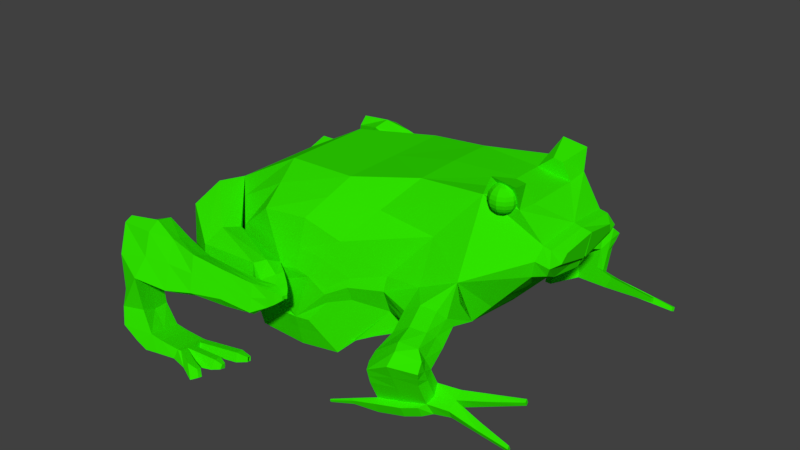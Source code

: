 # Source: zabakfinito.blend  (saved by Blender 2.77.0; exported with 4.5.12 LTS)
import bpy
from mathutils import Matrix  # noqa: F401  (used for matrix-valued properties, if any)

bpy.ops.wm.read_factory_settings(use_empty=True)
scene = bpy.context.scene
scene.name = 'Scene'

# ---- collections
col_collection_1 = bpy.data.collections.new('Collection 1'); scene.collection.children.link(col_collection_1)

# ---- materials (node trees are filled in below, after node groups)
mat_material = bpy.data.materials.new('Material')
mat_material.alpha_threshold = 0.0
mat_material.use_transparent_shadow = False
mat_material.diffuse_color = (0.03057, 0.8, 0.0, 1.0)
mat_material.roughness = 0.5

# ---- material node trees

# ---- world
world_world = bpy.data.worlds.new('World'); scene.world = world_world
world_world.color = (0.05088, 0.05088, 0.05088)
world_world.use_sun_shadow = False
world_world.sun_shadow_jitter_overblur = 0.0
world_world.cycles.sampling_method = 'MANUAL'

# ---- meshes
me_cube_003 = bpy.data.meshes.new('Cube.003')
me_cube_003.from_pydata([(1.384, -1.011, -0.7485), (1.384, -0.6608, 1.444), (2.356, -1.207, -0.7641), (2.579, -0.8633, 1.595), (0.3878, -0.5545, -0.6286), (0.3878, -0.6718, 0.8908), (3.543, -0.649, 1.778), (3.298, -1.268, -0.2811), (4.526, -0.747, 1.898), (4.526, -0.8782, 0.245), (0.3878, -0.7494, -0.2015), (4.526, -1.197, 0.9263), (1.462, -1.298, 0.9627), (2.155, -1.416, -0.7823), (2.184, -1.305, 1.056), (0.8529, -1.227, -0.237), (2.77, -1.394, -0.6836), (2.788, -1.313, 0.9232), (3.433, -1.241, 0.4134), (3.449, -1.19, 0.6126), (4.553, -0.8618, 0.2753), (5.214, -0.692, 1.033), (4.997, -0.6919, 1.821), (5.297, -0.6185, 1.439), (4.997, -0.3906, 1.792), (4.526, -0.3891, 1.857), (4.738, -0.3896, 2.029), (4.635, -0.7592, 2.163), (4.975, -0.7599, 2.116), (4.873, -0.3901, 2.01), (4.789, -0.674, 1.977), (1.398, -1.389, -0.7888), (0.9025, -1.175, 0.487), (0.9244, -1.115, -0.6213), (3.45, -1.136, 0.08492), (2.168, -1.405, 0.6637), (1.721, -1.401, 0.5583), (1.682, -1.457, -0.5213), (2.15, -1.474, -0.509), (1.344, -1.357, -0.1491), (1.375, -1.325, 0.3231), (1.388, -1.287, -0.401), (2.531, -1.46, -0.4542), (2.542, -1.41, 0.6486), (2.941, -1.365, 0.3405), (2.952, -1.3, 0.1372), (2.951, -1.334, 0.4639), (2.158, -1.478, 0.3835), (1.887, -1.476, 0.3262), (1.863, -1.51, -0.3389), (2.147, -1.52, -0.3216), (1.659, -1.449, -0.1038), (1.678, -1.43, 0.1811), (1.686, -1.407, -0.2648), (2.377, -1.512, -0.2907), (2.384, -1.481, 0.3444), (2.626, -1.454, 0.1627), (2.632, -1.415, 0.02983), (2.632, -1.435, 0.2557), (-0.2566, -0.4815, -0.0592), (-0.2566, -0.4039, 0.4346), (-0.2907, -0.4044, -0.4756), (0.1916, -1.509, -0.3688), (0.1916, -1.431, 0.6802), (-0.1535, -1.166, -0.1569), (-0.1535, -1.088, 0.24), (0.9922, -1.388, -0.2095), (0.9922, -1.334, 0.5533), (0.8549, -1.919, -0.2883), (0.8549, -1.865, 0.4598), (1.962, -1.605, -0.09896), (1.962, -1.567, 0.4548), (1.865, -1.98, -0.1319), (1.865, -1.942, 0.5628), (2.167, -1.725, 0.02531), (2.167, -1.7, 0.4333), (2.049, -2.0, 0.4064), (2.314, -1.819, 0.1478), (2.314, -1.803, 0.3801), (2.273, -1.958, 0.1768), (2.273, -1.942, 0.3901), (2.092, -2.259, 0.06134), (2.081, -2.178, 0.4477), (2.272, -2.128, 0.1433), (2.272, -2.112, 0.4041), (1.254, -2.241, 0.03971), (1.238, -2.128, 0.5305), (1.308, -2.537, 0.1754), (1.292, -2.422, 0.6813), (0.4179, -2.302, 0.05162), (0.501, -2.102, 0.8284), (0.5052, -2.785, 0.209), (0.5814, -2.533, 0.8119), (0.06195, -2.419, -0.09304), (0.05604, -2.291, 0.6969), (0.1957, -2.725, -0.08992), (0.06501, -2.511, 0.7787), (0.6382, -2.291, -0.6678), (0.7273, -2.785, -0.5563), (0.08072, -2.392, -0.6749), (0.2662, -2.868, -0.5568), (0.5293, -2.353, -0.8801), (0.6611, -2.853, -0.7948), (0.207, -2.398, -0.8014), (0.5077, -2.867, -0.7066), (1.075, -2.226, -0.7558), (1.164, -2.72, -0.6443), (1.087, -2.253, -0.8853), (1.126, -2.768, -0.777), (2.076, -2.176, -0.003771), (2.065, -2.089, 0.4259), (2.272, -2.035, 0.396), (2.272, -2.051, 0.1375), (1.281, -2.396, 0.06229), (1.265, -2.275, 0.6056), (0.463, -2.555, 0.06869), (0.5452, -2.347, 0.9009), (0.1017, -2.643, -0.08844), (0.06735, -2.402, 0.8354), (0.6828, -2.538, -0.612), (0.1252, -2.639, -0.6191), (0.573, -2.595, -0.8302), (0.2506, -2.641, -0.7515), (1.119, -2.473, -0.7), (1.13, -2.496, -0.8354), (0.2897, -1.129, -0.3156), (-0.06468, -0.8398, -0.1203), (0.2897, -1.052, 0.9235), (-0.06468, -0.7623, 0.4111), (0.9236, -1.654, -0.2495), (0.9236, -1.6, 0.6208), (1.913, -1.755, 0.5458), (2.137, -1.843, 0.01952), (2.137, -1.819, 0.439), (2.293, -1.879, 0.1496), (2.293, -1.882, 0.3843), (1.657, -2.166, -0.00509), (1.644, -2.066, 0.4576), (1.686, -2.301, 0.5559), (1.699, -2.39, 0.1718), (1.679, -2.289, 0.0109), (1.665, -2.184, 0.5041), (0.9265, -2.431, 0.7899), (0.9619, -2.662, 0.1366), (0.8908, -2.271, -0.01509), (0.8698, -2.118, 0.6609), (0.9052, -2.311, 0.7484), (0.9272, -2.474, 0.006823), (0.3878, -0.7106, 0.3595), (0.8777, -1.201, 0.1176), (1.36, -1.341, 0.08171), (1.668, -1.44, 0.03786), (-0.2566, -0.4427, 0.1877), (0.1916, -1.47, 0.1362), (-0.1535, -1.127, 0.03784), (0.9922, -1.361, 0.1708), (0.8549, -1.892, 0.07791), (1.962, -1.586, 0.1773), (1.865, -1.961, 0.2227), (2.167, -1.713, 0.23), (2.054, -2.043, 0.1978), (2.314, -1.811, 0.2643), (2.45, -1.983, 0.2983), (2.086, -2.218, 0.2573), (2.272, -2.12, 0.2745), (1.246, -2.184, 0.2894), (1.3, -2.478, 0.4336), (0.5147, -2.203, 0.3662), (0.5942, -2.644, 0.4971), (0.04391, -2.29, 0.457), (0.167, -2.707, 0.4171), (0.08755, -2.538, 0.4012), (2.46, -1.948, 0.3208), (2.46, -1.95, 0.2936), (-0.03059, -0.6833, 0.2767), (1.693, -2.345, 0.367), (1.65, -2.115, 0.2301), (0.8804, -2.195, 0.3191), (0.9458, -2.554, 0.479), (0.5337, -2.728, -0.2842), (0.4557, -2.286, -0.4045), (0.05803, -2.409, -0.4141), (0.1732, -2.778, -0.3427), (0.08954, -2.593, -0.3991), (0.496, -2.518, -0.3823), (2.394, -1.876, 0.2779), (2.394, -1.87, 0.354), (2.367, -1.962, 0.3605), (2.38, -1.92, 0.2037), (2.367, -1.972, 0.2221), (2.38, -1.922, 0.357), (2.367, -2.079, 0.2857), (2.367, -2.073, 0.3693), (2.367, -2.022, 0.3644), (2.367, -2.033, 0.1977), (2.367, -2.084, 0.2017), (2.394, -1.881, 0.2017), (2.45, -1.981, 0.3227), (2.455, -1.966, 0.2673), (2.45, -1.985, 0.274), (2.455, -1.967, 0.3216), (2.45, -2.023, 0.2964), (2.45, -2.021, 0.3256), (2.45, -2.003, 0.3241), (2.45, -2.006, 0.2657), (2.45, -2.025, 0.2672), (2.45, -2.004, 0.2949), (2.46, -1.952, 0.2665), (2.455, -1.967, 0.2945), (0.7604, -2.312, -0.8822), (0.8461, -2.819, -0.7854), (0.8979, -2.761, -0.5998), (0.8088, -2.267, -0.7113), (0.8533, -2.514, -0.6555), (0.8041, -2.554, -0.8323), (1.141, -2.591, -0.6733), (1.128, -2.658, -0.8006), (1.109, -2.378, -0.8597), (1.097, -2.347, -0.7285), (1.198, -2.584, -0.6752), (1.221, -2.713, -0.6462), (1.401, -2.726, -0.788), (1.399, -2.836, -0.7643), (1.144, -2.246, -0.8872), (1.132, -2.219, -0.7577), (1.154, -2.34, -0.7304), (1.176, -2.466, -0.7019), (1.166, -2.371, -0.8616), (1.188, -2.489, -0.8373), (1.448, -2.692, -0.699), (1.471, -2.82, -0.6699), (1.651, -2.833, -0.8118), (1.649, -2.943, -0.7881), (1.645, -2.415, -0.7111), (1.656, -2.438, -0.8464), (1.666, -2.533, -0.6844), (1.654, -2.599, -0.8117), (1.734, -2.133, -0.8562), (1.722, -2.106, -0.7268), (1.757, -2.258, -0.8306), (1.744, -2.227, -0.6994), (-0.4597, -0.3403, 0.09864), (-0.4597, -0.3232, 0.2075), (-0.4891, -0.01217, -0.4719), (-0.4748, -0.3234, -0.1937), (-0.4891, -0.01217, 0.3258), (-0.4891, -0.01217, -0.168), (-0.4597, -0.3574, -0.01018), (-0.4891, -0.01217, 0.07886), (4.452, -1.477, 0.642), (4.545, -1.283, 0.3765), (3.889, -1.44, 0.2791), (3.979, -1.503, 0.4791), (4.625, -2.029, 0.4754), (4.69, -1.879, 0.1503), (4.048, -2.006, -0.01191), (4.036, -2.09, 0.2361), (4.77, -2.219, 0.2883), (4.719, -2.142, 0.0787), (4.114, -2.281, -0.06948), (4.122, -2.346, 0.1439), (4.08, -2.154, -0.01668), (4.051, -2.218, 0.1689), (4.736, -1.997, 0.08078), (4.736, -2.11, 0.3918), (3.034, -1.331, -0.422), (3.987, -0.9684, 1.255), (0.6561, -0.8348, -0.5285), (1.423, -0.9795, 1.204), (0.6451, -0.9235, 0.748), (0.6203, -0.9883, -0.2539), (3.988, -1.007, 0.165), (3.979, -1.219, 0.6698), (1.391, -1.2, -0.6729), (2.255, -1.311, -0.678), (2.381, -1.084, 1.326), (3.165, -0.981, 1.351), (0.6327, -0.9559, 0.1944), (4.217, -1.361, 0.3278), (4.212, -1.49, 0.6352), (4.378, -1.914, 0.007008), (4.369, -2.076, 0.4892), (4.441, -2.187, -0.05787), (4.42, -2.345, 0.3104), (4.422, -2.203, 0.4443), (4.374, -1.948, 0.08485), (4.442, -2.202, -0.02075), (4.383, -1.865, -0.1089), (4.71, -1.778, -0.08174), (4.455, -2.087, -0.2923), (4.732, -2.008, -0.2436), (4.093, -2.038, -0.2883), (4.127, -2.165, -0.3411), (4.748, -1.881, -0.1908), (4.057, -1.931, -0.1874), (4.444, -1.756, -0.3293), (4.671, -1.701, -0.2956), (4.462, -2.023, -0.4424), (4.789, -1.944, -0.3936), (4.1, -1.974, -0.4383), (4.134, -2.101, -0.4911), (4.755, -1.817, -0.3408), (4.066, -1.846, -0.3855), (5.008, -1.817, -0.1689), (5.004, -1.94, -0.256), (4.985, -1.69, -0.1029), (4.977, -1.77, -0.3106), (5.011, -1.897, -0.3634), (4.943, -1.642, -0.2578), (4.48, -2.17, -0.3268), (4.675, -2.092, -0.2781), (4.152, -2.249, -0.3756), (4.487, -2.106, -0.4769), (4.682, -2.028, -0.4281), (4.159, -2.185, -0.5256), (5.817, -1.908, -0.3518), (5.829, -1.952, -0.3702), (5.82, -1.886, -0.4041), (5.831, -1.93, -0.4225), (5.719, -1.44, -0.03009), (5.731, -1.485, -0.04878), (5.722, -1.418, -0.0832), (5.734, -1.463, -0.1019), (4.109, -1.452, -0.3334), (4.215, -1.427, -0.3177), (4.111, -1.431, -0.3817), (4.217, -1.406, -0.366), (3.872, -2.271, -0.457), (3.87, -2.297, -0.3961), (3.883, -2.305, -0.471), (3.88, -2.331, -0.4101), (1.894, -2.129, -0.8105), (1.889, -2.117, -0.75), (1.905, -2.187, -0.7985), (1.899, -2.173, -0.7373), (3.597, -2.42, -0.4861), (3.598, -2.407, -0.5171), (3.591, -2.403, -0.479), (3.593, -2.39, -0.51), (1.763, -2.45, -0.7411), (1.768, -2.461, -0.8064), (1.773, -2.507, -0.7282), (1.767, -2.539, -0.7896), (1.616, -2.735, -0.7214), (1.628, -2.8, -0.7067), (1.719, -2.807, -0.7787), (1.718, -2.863, -0.7667), (4.057, -1.797, 0.3576), (4.531, -1.77, 0.5206), (4.623, -1.576, 0.2551), (3.968, -1.733, 0.1576), (4.296, -1.654, 0.2063), (4.29, -1.783, 0.5137), (5.394, -1.871, -0.2562), (5.398, -1.828, -0.3573), (5.421, -1.914, -0.3929), (5.417, -1.935, -0.3344), (5.356, -1.616, -0.2062), (5.313, -1.677, -0.124), (5.332, -1.53, -0.1705), (5.279, -1.59, -0.07379), (3.441, -1.188, 0.2492), (2.946, -1.333, 0.2389), (2.629, -1.435, 0.09559), (4.515, -1.366, 0.5146), (3.934, -1.472, 0.3791), (4.658, -1.954, 0.3129), (4.042, -2.048, 0.1121), (4.745, -2.181, 0.1835), (4.118, -2.313, 0.0372), (4.736, -2.053, 0.2363), (4.065, -2.186, 0.07609), (4.43, -2.266, 0.1263), (4.013, -1.765, 0.2576), (4.563, -1.621, 0.4092), (4.524, -1.128, 0.6117), (5.252, -0.009959, 1.149), (5.261, -0.7213, 1.261), (4.915, -0.6784, 0.6904), (4.968, -0.434, 0.6869), (5.144, -0.4149, 0.8798), (4.722, -0.7563, 0.4692), (5.348, -0.4182, 0.9627), (5.402, -0.003305, 0.9376), (5.464, -0.7246, 1.236), (5.418, -0.6953, 1.116), (5.456, -0.01326, 1.123), (5.428, -0.003305, 1.474), (5.407, -0.6218, 1.414), (5.492, -0.01538, 1.099), (5.557, -0.005421, 1.45), (5.531, -0.4722, 1.363), (5.506, -0.5441, 1.238), (1.384, 1.011, -0.7485), (1.384, 0.6608, 1.444), (2.356, 1.207, -0.7641), (2.579, 0.8633, 1.595), (1.384, -8.845e-08, 1.444), (1.384, -8.845e-08, -0.7549), (2.579, -8.845e-08, 1.595), (2.579, -8.845e-08, -0.75), (0.3878, 0.5545, -0.6286), (0.3878, 0.6718, 0.8908), (0.3878, -8.845e-08, -0.6286), (0.3878, -8.845e-08, 0.8908), (3.543, -8.845e-08, 1.788), (3.543, 0.649, 1.778), (3.298, 1.268, -0.2811), (3.543, -8.845e-08, -0.3492), (4.526, -8.845e-08, 1.857), (4.526, 0.747, 1.898), (2.579, -8.845e-08, 0.1805), (1.384, -8.845e-08, 0.1051), (0.3878, 0.7494, -0.2015), (0.3878, -8.845e-08, -0.1717), (3.543, -8.845e-08, 0.6114), (4.526, 1.197, 0.9263), (4.526, -8.845e-08, 0.823), (1.462, 1.298, 0.9627), (1.398, 1.389, -0.7888), (0.8529, 1.227, -0.237), (0.9025, 1.175, 0.487), (2.77, 1.394, -0.6836), (2.788, 1.313, 0.9232), (4.526, 0.8782, 0.245), (4.526, -8.845e-08, 0.1453), (4.553, 0.8618, 0.2753), (5.214, 0.692, 1.033), (5.198, -8.845e-08, 0.8548), (4.997, 0.6919, 1.821), (4.997, -8.845e-08, 1.792), (5.297, 0.6185, 1.439), (5.317, -8.845e-08, 1.499), (4.997, 0.3906, 1.792), (4.526, 0.3891, 1.857), (4.738, 0.3896, 2.029), (4.635, 0.7592, 2.163), (4.975, 0.7599, 2.116), (4.873, 0.3901, 2.01), (4.789, 0.674, 1.977), (2.184, 1.305, 1.056), (2.155, 1.416, -0.7823), (0.9244, 1.115, -0.6213), (3.433, 1.241, 0.4134), (3.45, 1.136, 0.08492), (3.449, 1.19, 0.6126), (2.168, 1.405, 0.6637), (1.721, 1.401, 0.5583), (1.682, 1.457, -0.5213), (2.15, 1.474, -0.509), (1.344, 1.357, -0.1491), (1.375, 1.325, 0.3231), (1.388, 1.287, -0.401), (2.531, 1.46, -0.4542), (2.542, 1.41, 0.6486), (2.941, 1.365, 0.3405), (2.952, 1.3, 0.1372), (2.951, 1.334, 0.4639), (2.158, 1.478, 0.3835), (1.887, 1.476, 0.3262), (1.863, 1.51, -0.3389), (2.147, 1.52, -0.3216), (1.659, 1.449, -0.1038), (1.678, 1.43, 0.1811), (1.686, 1.407, -0.2648), (2.377, 1.512, -0.2907), (2.384, 1.481, 0.3444), (2.626, 1.454, 0.1627), (2.632, 1.415, 0.02983), (2.632, 1.435, 0.2557), (-0.2566, 0.4815, -0.0592), (-0.2566, 0.4039, 0.4346), (-0.2907, -8.845e-08, -0.4756), (-0.2907, 0.4044, -0.4756), (-0.2907, -8.845e-08, 0.3221), (-0.2907, -8.845e-08, -0.1717), (0.1916, 1.509, -0.3688), (0.1916, 1.431, 0.6802), (-0.1535, 1.166, -0.1569), (-0.1535, 1.088, 0.24), (0.9922, 1.388, -0.2095), (0.9922, 1.334, 0.5533), (0.8549, 1.919, -0.2883), (0.8549, 1.865, 0.4598), (1.962, 1.605, -0.09896), (1.962, 1.567, 0.4548), (1.865, 1.98, -0.1319), (1.865, 1.942, 0.5628), (2.167, 1.725, 0.02531), (2.167, 1.7, 0.4333), (2.314, 1.819, 0.1478), (2.314, 1.803, 0.3801), (2.135, 2.082, 0.0558), (2.134, 2.043, 0.2661), (2.156, 2.254, 0.04085), (2.155, 2.209, 0.2983), (2.145, 2.134, 0.2819), (2.146, 2.178, 0.0267), (0.2897, 1.129, -0.3156), (-0.06468, 0.8398, -0.1203), (0.2897, 1.052, 0.9235), (-0.06468, 0.7623, 0.4111), (0.9236, 1.654, -0.2495), (0.9236, 1.6, 0.6208), (1.913, 1.793, -0.1197), (1.913, 1.755, 0.5458), (2.137, 1.843, 0.01952), (2.137, 1.819, 0.439), (2.293, 1.879, 0.1496), (2.293, 1.882, 0.3843), (0.3878, 0.7106, 0.3595), (1.384, -8.845e-08, 0.7747), (0.3878, -8.845e-08, 0.3595), (0.8777, 1.201, 0.1176), (1.36, 1.341, 0.08171), (1.668, 1.44, 0.03786), (-0.2566, 0.4427, 0.1877), (-0.2907, -8.845e-08, 0.07518), (0.1916, 1.47, 0.1362), (-0.1535, 1.127, 0.03784), (0.9922, 1.361, 0.1708), (0.8549, 1.892, 0.07791), (1.962, 1.586, 0.1773), (1.865, 1.961, 0.2227), (2.167, 1.713, 0.23), (1.969, 2.088, 0.1164), (2.314, 1.811, 0.2643), (2.45, 1.983, 0.2983), (2.155, 2.231, 0.1704), (2.46, 1.948, 0.3208), (2.46, 1.95, 0.2936), (-0.03059, 0.6833, 0.2767), (2.394, 1.876, 0.2779), (2.394, 1.87, 0.354), (2.367, 1.962, 0.3605), (2.38, 1.92, 0.2037), (2.367, 1.972, 0.2221), (2.38, 1.922, 0.357), (2.367, 2.079, 0.2857), (2.367, 2.073, 0.3693), (2.367, 2.022, 0.3644), (2.367, 2.033, 0.1977), (2.367, 2.084, 0.2017), (2.394, 1.881, 0.2017), (2.45, 1.981, 0.3227), (2.455, 1.966, 0.2673), (2.45, 1.985, 0.274), (2.455, 1.967, 0.3216), (2.45, 2.023, 0.2964), (2.45, 2.021, 0.3256), (2.45, 2.003, 0.3241), (2.45, 2.006, 0.2657), (2.45, 2.025, 0.2672), (2.45, 2.004, 0.2949), (2.46, 1.952, 0.2665), (2.455, 1.967, 0.2945), (-0.4597, 0.3403, 0.09864), (-0.4597, 0.3232, 0.2075), (-0.4891, 0.01217, -0.4719), (-0.4748, 0.3234, -0.1937), (-0.4891, 0.01217, 0.3258), (-0.4891, 0.01217, -0.168), (-0.4597, 0.3574, -0.01018), (-0.4891, 0.01217, 0.07886), (4.452, 1.477, 0.642), (4.545, 1.283, 0.3765), (3.889, 1.44, 0.2791), (3.979, 1.503, 0.4791), (4.625, 2.029, 0.4754), (4.69, 1.879, 0.1503), (4.048, 2.006, -0.01191), (4.036, 2.09, 0.2361), (4.77, 2.219, 0.2883), (4.719, 2.142, 0.0787), (4.114, 2.281, -0.06948), (4.122, 2.346, 0.1439), (4.08, 2.154, -0.01668), (4.051, 2.218, 0.1689), (4.736, 1.997, 0.08078), (4.736, 2.11, 0.3918), (3.034, 1.331, -0.422), (3.987, 0.9684, 1.255), (0.6561, 0.8348, -0.5285), (1.423, 0.9795, 1.204), (0.6451, 0.9235, 0.748), (0.6203, 0.9883, -0.2539), (3.988, 1.007, 0.165), (3.979, 1.219, 0.6698), (1.391, 1.2, -0.6729), (2.255, 1.311, -0.678), (2.381, 1.084, 1.326), (3.165, 0.981, 1.351), (0.6327, 0.9559, 0.1944), (4.217, 1.361, 0.3278), (4.212, 1.49, 0.6352), (4.378, 1.914, 0.007008), (4.369, 2.076, 0.4892), (4.441, 2.187, -0.05787), (4.42, 2.345, 0.3104), (4.422, 2.203, 0.4443), (4.374, 1.948, 0.08485), (4.442, 2.202, -0.02075), (4.383, 1.865, -0.1089), (4.71, 1.778, -0.08174), (4.455, 2.087, -0.2923), (4.732, 2.008, -0.2436), (4.093, 2.038, -0.2883), (4.127, 2.165, -0.3411), (4.748, 1.881, -0.1908), (4.057, 1.931, -0.1874), (4.444, 1.756, -0.3293), (4.671, 1.701, -0.2956), (4.462, 2.023, -0.4424), (4.789, 1.944, -0.3936), (4.1, 1.974, -0.4383), (4.134, 2.101, -0.4911), (4.755, 1.817, -0.3408), (4.066, 1.846, -0.3855), (5.008, 1.817, -0.1689), (5.004, 1.94, -0.256), (4.985, 1.69, -0.1029), (4.977, 1.77, -0.3106), (5.011, 1.897, -0.3634), (4.943, 1.642, -0.2578), (4.48, 2.17, -0.3268), (4.675, 2.092, -0.2781), (4.152, 2.249, -0.3756), (4.487, 2.106, -0.4769), (4.682, 2.028, -0.4281), (4.159, 2.185, -0.5256), (5.817, 1.908, -0.3518), (5.829, 1.952, -0.3702), (5.82, 1.886, -0.4041), (5.831, 1.93, -0.4225), (5.719, 1.44, -0.03009), (5.731, 1.485, -0.04878), (5.722, 1.418, -0.0832), (5.734, 1.463, -0.1019), (4.109, 1.452, -0.3334), (4.215, 1.427, -0.3177), (4.111, 1.431, -0.3817), (4.217, 1.406, -0.366), (3.872, 2.271, -0.457), (3.87, 2.297, -0.3961), (3.883, 2.305, -0.471), (3.88, 2.331, -0.4101), (3.597, 2.42, -0.4861), (3.598, 2.407, -0.5171), (3.591, 2.403, -0.479), (3.593, 2.39, -0.51), (4.057, 1.797, 0.3576), (4.531, 1.77, 0.5206), (4.623, 1.576, 0.2551), (3.968, 1.733, 0.1576), (4.296, 1.654, 0.2063), (4.29, 1.783, 0.5137), (5.394, 1.871, -0.2562), (5.398, 1.828, -0.3573), (5.421, 1.914, -0.3929), (5.417, 1.935, -0.3344), (5.356, 1.616, -0.2062), (5.313, 1.677, -0.124), (5.332, 1.53, -0.1705), (5.279, 1.59, -0.07379), (3.441, 1.188, 0.2492), (2.946, 1.333, 0.2389), (2.629, 1.435, 0.09559), (4.515, 1.366, 0.5146), (3.934, 1.472, 0.3791), (4.658, 1.954, 0.3129), (4.042, 2.048, 0.1121), (4.745, 2.181, 0.1835), (4.118, 2.313, 0.0372), (4.736, 2.053, 0.2363), (4.065, 2.186, 0.07609), (4.43, 2.266, 0.1263), (4.013, 1.765, 0.2576), (4.563, 1.621, 0.4092), (4.524, 1.128, 0.6117), (5.252, 0.009959, 1.149), (5.261, 0.7213, 1.261), (4.896, -8.845e-08, 0.5356), (4.915, 0.6784, 0.6904), (4.968, 0.434, 0.6869), (5.144, 0.4149, 0.8798), (4.711, -8.845e-08, 0.3408), (4.722, 0.7563, 0.4692), (5.348, 0.4182, 0.9627), (5.402, 0.003305, 0.9376), (5.464, 0.7246, 1.236), (5.418, 0.6953, 1.116), (5.456, 0.01326, 1.123), (5.428, 0.003305, 1.474), (5.407, 0.6218, 1.414), (5.492, 0.01538, 1.099), (5.557, 0.005421, 1.45), (5.531, 0.4722, 1.363), (5.506, 0.5441, 1.238), (4.732, -0.7095, 2.102), (4.684, -0.7095, 2.08), (4.615, -0.7095, 2.0), (4.6, -0.7095, 1.949), (4.684, -0.7095, 1.764), (4.732, -0.7095, 1.742), (4.741, -0.681, 2.102), (4.7, -0.6548, 2.08), (4.666, -0.633, 2.045), (4.642, -0.6174, 2.0), (4.629, -0.6093, 1.949), (4.629, -0.6093, 1.895), (4.642, -0.6174, 1.844), (4.666, -0.633, 1.799), (4.7, -0.6548, 1.764), (4.741, -0.681, 1.742), (4.785, -0.7095, 1.735), (4.763, -0.6615, 2.102), (4.743, -0.6174, 2.08), (4.726, -0.5807, 2.045), (4.714, -0.5545, 2.0), (4.708, -0.5408, 1.949), (4.708, -0.5408, 1.895), (4.714, -0.5545, 1.844), (4.726, -0.5807, 1.799), (4.743, -0.6174, 1.764), (4.763, -0.6615, 1.742), (4.793, -0.6573, 2.102), (4.8, -0.6093, 2.08), (4.805, -0.5694, 2.045), (4.809, -0.5408, 2.0), (4.812, -0.5259, 1.949), (4.812, -0.5259, 1.895), (4.809, -0.5408, 1.844), (4.805, -0.5694, 1.799), (4.8, -0.6093, 1.764), (4.793, -0.6573, 1.742), (4.785, -0.7095, 2.109), (4.82, -0.6696, 2.102), (4.852, -0.633, 2.08), (4.878, -0.6025, 2.045), (4.897, -0.5807, 2.0), (4.907, -0.5694, 1.949), (4.907, -0.5694, 1.895), (4.897, -0.5807, 1.844), (4.878, -0.6025, 1.799), (4.852, -0.633, 1.764), (4.82, -0.6696, 1.742), (4.836, -0.6947, 2.102), (4.882, -0.681, 2.08), (4.921, -0.6696, 2.045), (4.949, -0.6615, 2.0), (4.963, -0.6573, 1.949), (4.963, -0.6573, 1.895), (4.949, -0.6615, 1.844), (4.921, -0.6696, 1.799), (4.882, -0.681, 1.764), (4.836, -0.6947, 1.742), (4.836, -0.7244, 2.102), (4.882, -0.7381, 2.08), (4.921, -0.7494, 2.045), (4.949, -0.7575, 2.0), (4.963, -0.7618, 1.949), (4.963, -0.7618, 1.895), (4.949, -0.7575, 1.844), (4.921, -0.7494, 1.799), (4.882, -0.7381, 1.764), (4.836, -0.7244, 1.742), (4.82, -0.7494, 2.102), (4.852, -0.7861, 2.08), (4.878, -0.8166, 2.045), (4.897, -0.8383, 2.0), (4.907, -0.8497, 1.949), (4.907, -0.8497, 1.895), (4.897, -0.8383, 1.844), (4.878, -0.8166, 1.799), (4.852, -0.7861, 1.764), (4.82, -0.7494, 1.742), (4.793, -0.7618, 2.102), (4.8, -0.8098, 2.08), (4.805, -0.8497, 2.045), (4.809, -0.8782, 2.0), (4.812, -0.8931, 1.949), (4.812, -0.8931, 1.895), (4.809, -0.8782, 1.844), (4.805, -0.8497, 1.799), (4.8, -0.8098, 1.764), (4.793, -0.7618, 1.742), (4.763, -0.7575, 2.102), (4.743, -0.8017, 2.08), (4.726, -0.8383, 2.045), (4.714, -0.8646, 2.0), (4.708, -0.8782, 1.949), (4.708, -0.8782, 1.895), (4.714, -0.8646, 1.844), (4.726, -0.8383, 1.799), (4.743, -0.8017, 1.764), (4.763, -0.7575, 1.742), (4.741, -0.7381, 2.102), (4.7, -0.7643, 2.08), (4.666, -0.7861, 2.045), (4.642, -0.8017, 2.0), (4.629, -0.8098, 1.949), (4.629, -0.8098, 1.895), (4.642, -0.8017, 1.844), (4.666, -0.7861, 1.799), (4.7, -0.7643, 1.764), (4.741, -0.7381, 1.742), (4.644, -0.7095, 2.045), (4.6, -0.7095, 1.895), (4.615, -0.7095, 1.844), (4.644, -0.7095, 1.799), (4.732, 0.7091, 2.102), (4.684, 0.7091, 2.08), (4.615, 0.7091, 2.0), (4.6, 0.7091, 1.949), (4.684, 0.7091, 1.764), (4.732, 0.7091, 1.742), (4.741, 0.7376, 2.102), (4.7, 0.7638, 2.08), (4.666, 0.7856, 2.045), (4.642, 0.8012, 2.0), (4.629, 0.8093, 1.949), (4.629, 0.8093, 1.895), (4.642, 0.8012, 1.844), (4.666, 0.7856, 1.799), (4.7, 0.7638, 1.764), (4.741, 0.7376, 1.742), (4.785, 0.7091, 1.735), (4.763, 0.7571, 2.102), (4.743, 0.8012, 2.08), (4.726, 0.8379, 2.045), (4.714, 0.8641, 2.0), (4.708, 0.8778, 1.949), (4.708, 0.8778, 1.895), (4.714, 0.8641, 1.844), (4.726, 0.8379, 1.799), (4.743, 0.8012, 1.764), (4.763, 0.7571, 1.742), (4.793, 0.7613, 2.102), (4.8, 0.8093, 2.08), (4.805, 0.8492, 2.045), (4.809, 0.8778, 2.0), (4.812, 0.8926, 1.949), (4.812, 0.8926, 1.895), (4.809, 0.8778, 1.844), (4.805, 0.8492, 1.799), (4.8, 0.8093, 1.764), (4.793, 0.7613, 1.742), (4.785, 0.7091, 2.109), (4.82, 0.749, 2.102), (4.852, 0.7856, 2.08), (4.878, 0.8161, 2.045), (4.897, 0.8379, 2.0), (4.907, 0.8492, 1.949), (4.907, 0.8492, 1.895), (4.897, 0.8379, 1.844), (4.878, 0.8161, 1.799), (4.852, 0.7856, 1.764), (4.82, 0.749, 1.742), (4.836, 0.7239, 2.102), (4.882, 0.7376, 2.08), (4.921, 0.749, 2.045), (4.949, 0.7571, 2.0), (4.963, 0.7613, 1.949), (4.963, 0.7613, 1.895), (4.949, 0.7571, 1.844), (4.921, 0.749, 1.799), (4.882, 0.7376, 1.764), (4.836, 0.7239, 1.742), (4.836, 0.6942, 2.102), (4.882, 0.6805, 2.08), (4.921, 0.6692, 2.045), (4.949, 0.661, 2.0), (4.963, 0.6568, 1.949), (4.963, 0.6568, 1.895), (4.949, 0.661, 1.844), (4.921, 0.6692, 1.799), (4.882, 0.6805, 1.764), (4.836, 0.6942, 1.742), (4.82, 0.6692, 2.102), (4.852, 0.6325, 2.08), (4.878, 0.602, 2.045), (4.897, 0.5802, 2.0), (4.907, 0.5689, 1.949), (4.907, 0.5689, 1.895), (4.897, 0.5802, 1.844), (4.878, 0.602, 1.799), (4.852, 0.6325, 1.764), (4.82, 0.6692, 1.742), (4.793, 0.6568, 2.102), (4.8, 0.6088, 2.08), (4.805, 0.5689, 2.045), (4.809, 0.5403, 2.0), (4.812, 0.5255, 1.949), (4.812, 0.5255, 1.895), (4.809, 0.5403, 1.844), (4.805, 0.5689, 1.799), (4.8, 0.6088, 1.764), (4.793, 0.6568, 1.742), (4.763, 0.661, 2.102), (4.743, 0.6169, 2.08), (4.726, 0.5802, 2.045), (4.714, 0.554, 2.0), (4.708, 0.5403, 1.949), (4.708, 0.5403, 1.895), (4.714, 0.554, 1.844), (4.726, 0.5802, 1.799), (4.743, 0.6169, 1.764), (4.763, 0.661, 1.742), (4.741, 0.6805, 2.102), (4.7, 0.6543, 2.08), (4.666, 0.6325, 2.045), (4.642, 0.6169, 2.0), (4.629, 0.6088, 1.949), (4.629, 0.6088, 1.895), (4.642, 0.6169, 1.844), (4.666, 0.6325, 1.799), (4.7, 0.6543, 1.764), (4.741, 0.6805, 1.742), (4.644, 0.7091, 2.045), (4.6, 0.7091, 1.895), (4.615, 0.7091, 1.844), (4.644, 0.7091, 1.799), (2.06, -2.086, -0.01615), (1.913, -1.793, -0.1197), (1.992, 2.234, 0.361), (1.968, 2.053, 0.3265), (1.969, 2.124, -0.09899), (1.992, 2.267, 0.1692), (1.992, 2.301, -0.02815), (1.98, 2.144, 0.3425), (1.649, 2.504, -0.8203), (1.542, 2.526, -0.7757), (1.526, 2.405, -0.7978), (1.641, 2.446, -0.831), (1.64, 2.533, -0.8827), (1.524, 2.586, -0.905), (1.534, 2.424, -0.9341), (1.645, 2.455, -0.8968), (1.62, 2.101, -0.804), (1.024, 2.181, -0.8287), (1.032, 2.204, -0.9593), (1.628, 2.124, -0.9345), (1.635, 2.224, -0.7813), (1.039, 2.304, -0.806), (1.048, 2.331, -0.9385), (1.644, 2.25, -0.9137), (1.071, 2.552, -0.7603), (1.056, 2.432, -0.7824), (1.264, 2.7, -0.8814), (1.064, 2.451, -0.9187), (1.315, 2.672, -0.7921), (1.331, 2.802, -0.768), (1.088, 2.683, -0.7361), (1.501, 2.93, -0.8934), (1.257, 2.811, -0.8616), (1.508, 2.82, -0.9132), (1.006, 2.455, -0.9161), (1.03, 2.687, -0.7335), (0.9661, 2.185, -0.8261), (0.9818, 2.308, -0.8034), (0.9982, 2.436, -0.7798), (1.014, 2.556, -0.7576), (0.9884, 2.728, -0.8672), (0.9747, 2.208, -0.9567), (0.9908, 2.335, -0.9358), (0.9956, 2.617, -0.887), (0.6458, 2.249, -0.9501), (0.6772, 2.496, -0.9095), (0.7057, 2.764, -0.8726), (0.7633, 2.715, -0.686), (0.7312, 2.465, -0.7322), (0.6991, 2.214, -0.7785), (0.4443, 2.525, -0.9048), (0.5603, 2.481, -0.6867), (0.4129, 2.278, -0.9454), (0.4063, 2.674, -0.3632), (0.3784, 2.459, -0.4532), (0.3501, 2.225, -0.4665), (-0.05362, 2.327, -0.4737), (0.0428, 2.703, -0.4172), (-0.03174, 2.512, -0.4657), (0.3503, 2.511, -0.003301), (-0.0175, 2.574, -0.1572), (0.07192, 2.661, -0.1632), (-0.03402, 2.301, -0.734), (0.5282, 2.23, -0.7329), (0.3823, 2.747, 0.1281), (1.562, 2.141, 0.153), (1.155, 2.19, 0.2168), (0.8387, 2.55, 0.3984), (0.4831, 2.621, 0.4195), (1.594, 2.377, 0.2811), (1.195, 2.492, 0.3497), (0.7901, 2.182, 0.2524), (0.4252, 2.173, 0.3055), (-0.01857, 2.486, 0.336), (0.05197, 2.659, 0.3445), (-0.04804, 2.238, 0.4012), (0.8307, 2.437, 0.7138), (0.7914, 2.247, -0.08437), (1.562, 2.183, -0.08384), (1.593, 2.34, 0.4715), (-0.04532, 2.348, -0.1533), (0.3185, 2.256, -0.01072), (1.196, 2.541, 0.08944), (1.156, 2.238, -0.03479), (0.8438, 2.646, 0.05222), (0.8172, 2.452, -0.07023), (0.7889, 2.117, 0.5969), (0.8152, 2.316, 0.6768), (1.176, 2.395, -0.01813), (1.174, 2.293, 0.5293), (0.424, 2.088, 0.771), (1.194, 2.443, 0.5993), (1.561, 2.099, 0.3822), (1.577, 2.22, 0.4242), (1.595, 2.415, 0.08434), (1.578, 2.307, -0.07254), (1.154, 2.142, 0.4598), (0.4562, 2.337, 0.8341), (-0.02486, 2.365, 0.7749), (-0.001915, 2.552, -0.6877), (0.1212, 2.556, -0.8222), (0.08978, 2.309, -0.8628), (-0.03388, 2.471, 0.7145), (0.481, 2.522, 0.738), (0.5924, 2.732, -0.6404), (0.519, 2.788, -0.88), (0.1276, 2.79, -0.636), (0.3665, 2.796, -0.7897), (-0.03231, 2.248, 0.6407), (1.98, 2.216, -0.09006), (1.48, 2.723, -0.8189), (1.488, 2.789, -0.8067), (1.578, 2.798, -0.8804), (1.574, 2.854, -0.8703), (1.698, 2.142, -0.8905), (1.694, 2.132, -0.8306), (1.705, 2.2, -0.881), (1.701, 2.188, -0.8202)], [(285, 286), (600, 601)], [(265, 271, 34, 16), (272, 266, 19, 18), (3, 399, 397, 1), (0, 398, 400, 2), (398, 0, 4, 403), (1, 397, 404, 5), (270, 267, 33, 15), (399, 3, 6, 405), (2, 400, 408, 7), (417, 11, 375, 9, 425), (267, 273, 31, 33), (7, 408, 425, 9), (405, 6, 8, 25, 409), (268, 269, 32, 12), (409, 25, 8, 11, 417), (277, 270, 15, 149), (271, 9, 250, 278), (273, 274, 13, 31), (274, 265, 16, 13), (275, 268, 12, 14), (266, 276, 17, 19), (276, 275, 14, 17), (9, 425, 20), (20, 425, 685, 381), (23, 432, 430, 24, 22), (430, 409, 25, 24), (8, 11, 23, 22), (376, 432, 387, 386), (25, 8, 27, 26), (29, 26, 27, 28), (8, 30, 27), (24, 25, 26, 29), (22, 24, 29, 28), (27, 30, 28), (28, 30, 22), (22, 30, 8), (23, 11, 375, 9, 20, 381, 378, 21, 377), (33, 31, 37, 41), (43, 35, 47, 55), (15, 33, 41, 39), (14, 12, 36, 35), (361, 18, 44, 362), (12, 32, 40, 36), (18, 19, 46, 44), (31, 13, 38, 37), (16, 34, 45, 42), (13, 16, 42, 38), (149, 15, 39, 150), (19, 17, 43, 46), (17, 14, 35, 43), (47, 48, 52, 151, 51, 53, 49, 50, 54, 57, 363, 56, 58, 55), (41, 37, 49, 53), (39, 41, 53, 51), (35, 36, 48, 47), (362, 44, 56, 363), (36, 40, 52, 48), (44, 46, 58, 56), (37, 38, 50, 49), (42, 45, 57, 54), (38, 42, 54, 50), (150, 39, 51, 151), (46, 43, 55, 58), (472, 61, 244, 243), (475, 472, 243, 246), (403, 4, 61, 472), (4, 10, 59, 61), (5, 404, 474, 60), (126, 125, 62, 64), (153, 63, 65, 154), (127, 63, 69, 130), (174, 126, 64, 154), (127, 128, 65, 63), (155, 67, 71, 157), (125, 10, 66, 129), (153, 62, 68, 156), (148, 5, 67, 155), (131, 73, 76, 133), (130, 69, 73, 131), (156, 68, 72, 158), (129, 66, 70, 923), (158, 72, 922, 160), (923, 70, 74, 132), (157, 71, 75, 159), (112, 79, 189, 194), (159, 75, 78, 161), (133, 76, 80, 135), (176, 136, 85, 165), (132, 74, 77, 134), (163, 81, 83, 164), (111, 110, 82, 84), (109, 112, 83, 81), (134, 77, 196, 188), (178, 142, 92, 168), (141, 137, 86, 114), (140, 139, 87, 113), (175, 138, 88, 166), (184, 179, 98, 119), (147, 143, 91, 115), (177, 144, 89, 167), (146, 145, 90, 116), (171, 117, 95, 170), (167, 89, 93, 169), (116, 90, 94, 118), (168, 92, 96, 170), (98, 100, 104, 102), (181, 180, 97, 99), (179, 182, 100, 98), (183, 181, 99, 120), (121, 102, 104, 122), (214, 209, 107, 217, 124), (99, 97, 101, 103), (120, 99, 103, 122), (211, 210, 108, 106), (213, 211, 106, 215, 123), (209, 212, 105, 107), (212, 213, 123, 218, 105), (100, 120, 122, 104), (210, 214, 124, 216, 108), (101, 121, 122, 103), (182, 183, 120, 100), (92, 116, 118, 96), (169, 93, 117, 171), (142, 146, 116, 92), (144, 147, 115, 89), (180, 184, 119, 97), (136, 140, 113, 85), (138, 141, 114, 88), (84, 164, 191, 192), (922, 79, 112, 109), (80, 76, 110, 111), (922, 132, 134, 79), (75, 133, 135, 78), (79, 134, 188, 189), (68, 129, 923, 72), (67, 130, 131, 71), (71, 131, 133, 75), (62, 125, 129, 68), (5, 60, 128, 127), (152, 59, 126, 174), (5, 127, 130, 67), (59, 10, 125, 126), (82, 110, 141, 138), (922, 109, 140, 136), (163, 82, 138, 175), (109, 81, 139, 140), (110, 76, 137, 141), (160, 922, 136, 176), (85, 113, 147, 144), (88, 114, 146, 142), (114, 86, 145, 146), (165, 85, 144, 177), (113, 87, 143, 147), (166, 88, 142, 178), (87, 166, 178, 143), (86, 165, 177, 145), (76, 160, 176, 137), (81, 163, 175, 139), (60, 152, 174, 128), (111, 84, 192, 193), (83, 112, 194, 195), (94, 169, 171, 118), (91, 168, 170, 95), (90, 167, 169, 94), (118, 171, 170, 96), (145, 177, 167, 90), (139, 175, 166, 87), (143, 178, 168, 91), (80, 111, 193, 187), (82, 163, 164, 84), (137, 176, 165, 86), (74, 159, 161, 77), (78, 135, 190, 186), (70, 157, 159, 74), (73, 158, 160, 76), (69, 156, 158, 73), (10, 148, 155, 66), (63, 153, 156, 69), (66, 155, 157, 70), (128, 174, 154, 65), (62, 153, 154, 64), (517, 475, 246, 248), (40, 150, 151, 52), (32, 149, 150, 40), (269, 277, 149, 32), (89, 115, 184, 180), (95, 117, 183, 182), (117, 93, 181, 183), (91, 95, 182, 179), (93, 89, 180, 181), (115, 91, 179, 184), (188, 196, 207, 198), (190, 187, 197, 200), (196, 185, 173, 207), (195, 194, 204, 205), (189, 188, 198, 199), (187, 193, 203, 197), (191, 195, 205, 201), (194, 189, 199, 204), (164, 83, 195, 191), (135, 80, 187, 190), (77, 161, 185, 196), (161, 78, 186, 185), (208, 200, 197, 162), (206, 203, 202, 201), (162, 197, 203, 206), (173, 172, 200, 208), (207, 173, 208, 198), (199, 162, 206, 204), (204, 206, 201, 205), (198, 208, 162, 199), (185, 186, 172, 173), (193, 192, 202, 203), (192, 191, 201, 202), (186, 190, 200, 172), (218, 123, 226, 225), (102, 121, 214, 210), (97, 119, 213, 212), (101, 97, 212, 209), (119, 98, 211, 213), (98, 102, 210, 211), (121, 101, 209, 214), (123, 215, 219, 226), (222, 221, 231, 232), (108, 216, 221, 222), (217, 107, 223, 227), (226, 228, 227, 225), (221, 228, 234, 236), (225, 227, 239, 240), (105, 218, 225, 224), (106, 108, 222, 220), (216, 124, 228, 221), (124, 217, 227, 228), (107, 105, 224, 223), (215, 106, 220, 219), (231, 229, 343, 345), (220, 222, 232, 230), (219, 220, 230, 229), (221, 219, 229, 231), (236, 234, 340, 342), (228, 226, 233, 234), (219, 221, 236, 235), (226, 219, 235, 233), (238, 240, 334, 332), (227, 223, 237, 239), (224, 225, 240, 238), (223, 224, 238, 237), (247, 246, 243, 244), (241, 248, 246, 247), (242, 245, 248, 241), (474, 517, 248, 245), (61, 59, 247, 244), (60, 474, 245, 242), (152, 60, 242, 241), (59, 152, 241, 247), (352, 347, 256, 281), (9, 375, 364, 250), (272, 18, 252, 279), (361, 34, 251, 365), (371, 261, 259, 369), (374, 348, 253, 366), (373, 350, 255, 367), (351, 349, 254, 280), (372, 283, 260, 369), (284, 262, 260, 283), (370, 264, 257, 368), (366, 253, 264, 370), (281, 256, 262, 284), (367, 255, 261, 371), (253, 281, 284, 264), (264, 284, 283, 257), (368, 257, 283, 372), (350, 351, 280, 255), (11, 272, 279, 249), (348, 352, 281, 253), (5, 148, 277, 269), (6, 3, 275, 276), (8, 6, 276, 266), (3, 1, 268, 275), (2, 7, 265, 274), (0, 2, 274, 273), (34, 271, 278, 251), (148, 10, 270, 277), (1, 5, 269, 268), (4, 0, 273, 267), (10, 4, 267, 270), (11, 8, 266, 272), (7, 9, 271, 265), (282, 259, 292, 289), (258, 282, 289, 290), (292, 291, 299, 300), (291, 294, 302, 299), (254, 263, 293, 288), (255, 280, 287, 294), (261, 255, 294, 291), (263, 258, 290, 293), (280, 254, 288, 287), (259, 261, 291, 292), (300, 299, 302, 295, 297), (295, 296, 301, 298, 297), (287, 288, 296, 295), (298, 290, 310, 313), (296, 288, 305, 308), (290, 298, 307, 304), (292, 300, 327, 328), (295, 302, 325, 326), (358, 357, 322, 320), (354, 353, 315, 317), (288, 293, 303, 305), (293, 290, 304, 303), (301, 296, 308, 306), (298, 301, 306, 307), (309, 311, 314, 312), (310, 309, 312, 313), (289, 292, 311, 309), (290, 289, 309, 310), (300, 297, 312, 314), (297, 298, 313, 312), (315, 316, 318, 317), (356, 355, 318, 316), (355, 354, 317, 318), (353, 356, 316, 315), (319, 320, 322, 321), (357, 359, 321, 322), (360, 358, 320, 319), (359, 360, 319, 321), (323, 324, 326, 325), (302, 294, 323, 325), (294, 287, 324, 323), (287, 295, 326, 324), (327, 329, 336, 338), (314, 311, 330, 329), (300, 314, 329, 327), (311, 292, 328, 330), (329, 330, 335, 336), (237, 238, 332, 331), (240, 239, 333, 334), (239, 237, 331, 333), (330, 328, 337, 335), (337, 338, 336, 335), (328, 327, 338, 337), (341, 342, 340, 339), (234, 233, 339, 340), (235, 236, 342, 341), (233, 235, 341, 339), (344, 346, 345, 343), (232, 231, 345, 346), (230, 232, 346, 344), (229, 230, 344, 343), (249, 279, 352, 348), (251, 278, 351, 350), (278, 250, 349, 351), (365, 251, 350, 373), (364, 249, 348, 374), (279, 252, 347, 352), (303, 304, 356, 353), (307, 306, 354, 355), (304, 307, 355, 356), (306, 303, 353, 354), (308, 305, 360, 359), (305, 303, 358, 360), (306, 308, 359, 357), (303, 306, 357, 358), (250, 364, 374, 349), (252, 365, 373, 347), (258, 368, 372, 282), (256, 367, 371, 262), (254, 366, 370, 263), (263, 370, 368, 258), (282, 372, 369, 259), (347, 373, 367, 256), (349, 374, 366, 254), (262, 371, 369, 260), (18, 361, 365, 252), (45, 362, 363, 57), (34, 361, 362, 45), (364, 375, 11, 249), (428, 376, 386, 383), (378, 379, 380, 21), (380, 379, 681, 428), (381, 685, 681, 379, 378), (385, 382, 383, 386, 384), (387, 388, 391, 390), (21, 380, 382, 385), (377, 21, 385, 384), (23, 377, 384, 388), (380, 428, 383, 382), (432, 23, 388, 387), (392, 389, 390, 391), (384, 386, 389, 392), (386, 387, 390, 389), (388, 384, 392, 391), (580, 422, 444, 586), (587, 443, 445, 581), (396, 394, 397, 399), (393, 395, 400, 398), (398, 403, 401, 393), (414, 475, 472, 403), (394, 402, 404, 397), (585, 420, 442, 582), (412, 414, 403, 398), (415, 417, 409, 405), (411, 415, 405, 399), (399, 405, 406, 396), (395, 407, 408, 400), (417, 425, 424, 678, 416), (582, 442, 419, 588), (407, 424, 425, 408), (405, 409, 434, 410, 406), (583, 418, 421, 584), (409, 417, 416, 410, 434), (400, 408, 415, 411), (408, 425, 417, 415), (511, 512, 414, 412), (592, 513, 420, 585), (512, 517, 475, 414), (586, 593, 565, 424), (588, 419, 441, 589), (589, 441, 422, 580), (590, 440, 418, 583), (581, 445, 423, 591), (591, 423, 440, 590), (424, 426, 425), (426, 686, 685, 425), (431, 429, 433, 430, 432), (430, 433, 434, 409), (410, 429, 431, 416), (679, 691, 692, 432), (434, 435, 436, 410), (438, 437, 436, 435), (410, 436, 439), (433, 438, 435, 434), (429, 437, 438, 433), (436, 437, 439), (437, 429, 439), (429, 410, 439), (431, 680, 427, 682, 686, 426, 424, 678, 416), (399, 397, 511, 412, 398, 400, 411), (442, 452, 448, 419), (454, 466, 458, 446), (420, 450, 452, 442), (440, 446, 447, 418), (664, 665, 455, 443), (418, 447, 451, 421), (443, 455, 457, 445), (419, 448, 449, 441), (422, 453, 456, 444), (441, 449, 453, 422), (513, 514, 450, 420), (445, 457, 454, 423), (423, 454, 446, 440), (458, 466, 469, 467, 666, 468, 465, 461, 460, 464, 462, 515, 463, 459), (452, 464, 460, 448), (450, 462, 464, 452), (446, 458, 459, 447), (665, 666, 467, 455), (447, 459, 463, 451), (455, 467, 469, 457), (448, 460, 461, 449), (453, 465, 468, 456), (449, 461, 465, 453), (514, 515, 462, 450), (457, 469, 466, 454), (472, 558, 559, 473), (475, 561, 558, 472), (403, 472, 473, 401), (401, 473, 470, 413), (402, 471, 474, 404), (499, 478, 476, 498), (518, 519, 479, 477), (500, 503, 483, 477), (531, 519, 478, 499), (500, 477, 479, 501), (520, 522, 485, 481), (498, 502, 480, 413), (518, 521, 482, 476), (510, 520, 481, 402), (505, 507, 925, 487), (503, 505, 487, 483), (521, 523, 486, 482), (502, 504, 484, 480), (523, 525, 926, 486), (504, 506, 488, 484), (522, 524, 489, 485), (497, 541, 536, 492), (524, 526, 491, 489), (507, 509, 493, 925), (506, 508, 490, 488), (927, 528, 494, 928), (496, 495, 924, 929), (1031, 928, 494, 497), (508, 535, 543, 490), (495, 539, 538, 528), (926, 1031, 497, 492), (493, 496, 929, 925), (926, 492, 508, 506), (489, 491, 509, 507), (492, 536, 535, 508), (486, 926, 506, 504), (482, 486, 504, 502), (481, 485, 505, 503), (485, 489, 507, 505), (476, 482, 502, 498), (402, 500, 501, 471), (516, 531, 499, 470), (402, 481, 503, 500), (470, 499, 498, 413), (471, 501, 531, 516), (496, 540, 539, 495), (494, 542, 541, 497), (493, 534, 540, 496), (924, 495, 528, 927), (488, 490, 526, 524), (491, 533, 537, 509), (484, 488, 524, 522), (487, 925, 525, 523), (483, 487, 523, 521), (413, 480, 520, 510), (477, 483, 521, 518), (480, 484, 522, 520), (501, 479, 519, 531), (476, 478, 519, 518), (517, 563, 561, 475), (451, 463, 515, 514), (421, 451, 514, 513), (404, 474, 517, 512), (584, 421, 513, 592), (397, 404, 512, 511), (535, 545, 554, 543), (537, 547, 544, 534), (543, 554, 530, 532), (542, 552, 551, 541), (536, 546, 545, 535), (534, 544, 550, 540), (538, 548, 552, 542), (541, 551, 546, 536), (528, 538, 542, 494), (509, 537, 534, 493), (490, 543, 532, 526), (526, 532, 533, 491), (555, 527, 544, 547), (553, 548, 549, 550), (527, 553, 550, 544), (530, 555, 547, 529), (554, 545, 555, 530), (546, 551, 553, 527), (551, 552, 548, 553), (545, 546, 527, 555), (532, 530, 529, 533), (540, 550, 549, 539), (539, 549, 548, 538), (533, 529, 547, 537), (562, 559, 558, 561), (556, 562, 561, 563), (557, 556, 563, 560), (474, 560, 563, 517), (473, 559, 562, 470), (471, 557, 560, 474), (516, 556, 557, 471), (470, 562, 556, 516), (655, 596, 571, 650), (424, 565, 667, 678), (587, 594, 567, 443), (664, 668, 566, 444), (674, 672, 574, 576), (677, 669, 568, 651), (676, 670, 570, 653), (654, 595, 569, 652), (675, 672, 575, 598), (599, 598, 575, 577), (673, 671, 572, 579), (669, 673, 579, 568), (596, 599, 577, 571), (670, 674, 576, 570), (568, 579, 599, 596), (579, 572, 598, 599), (671, 675, 598, 572), (653, 570, 595, 654), (416, 564, 594, 587), (651, 568, 596, 655), (402, 584, 592, 510), (406, 591, 590, 396), (410, 581, 591, 406), (396, 590, 583, 394), (395, 589, 580, 407), (393, 588, 589, 395), (444, 566, 593, 586), (510, 592, 585, 413), (394, 583, 584, 402), (401, 582, 588, 393), (413, 585, 582, 401), (416, 587, 581, 410), (407, 580, 586, 424), (597, 604, 607, 574), (573, 605, 604, 597), (607, 615, 614, 606), (606, 614, 617, 609), (569, 603, 608, 578), (570, 609, 602, 595), (576, 606, 609, 570), (578, 608, 605, 573), (595, 602, 603, 569), (574, 607, 606, 576), (615, 612, 610, 617, 614), (610, 612, 613, 616, 611), (602, 610, 611, 603), (613, 628, 625, 605), (611, 623, 620, 603), (605, 619, 622, 613), (607, 643, 642, 615), (610, 641, 640, 617), (661, 635, 637, 660), (657, 632, 630, 656), (603, 620, 618, 608), (608, 618, 619, 605), (616, 621, 623, 611), (613, 622, 621, 616), (624, 627, 629, 626), (625, 628, 627, 624), (604, 624, 626, 607), (605, 625, 624, 604), (615, 629, 627, 612), (612, 627, 628, 613), (630, 632, 633, 631), (659, 631, 633, 658), (658, 633, 632, 657), (656, 630, 631, 659), (634, 636, 637, 635), (660, 637, 636, 662), (663, 634, 635, 661), (662, 636, 634, 663), (638, 640, 641, 639), (617, 640, 638, 609), (609, 638, 639, 602), (602, 639, 641, 610), (642, 649, 647, 644), (629, 644, 645, 626), (615, 642, 644, 629), (626, 645, 643, 607), (644, 647, 646, 645), (645, 646, 648, 643), (648, 646, 647, 649), (643, 648, 649, 642), (564, 651, 655, 594), (566, 653, 654, 593), (593, 654, 652, 565), (668, 676, 653, 566), (667, 677, 651, 564), (594, 655, 650, 567), (618, 656, 659, 619), (622, 658, 657, 621), (619, 659, 658, 622), (621, 657, 656, 618), (623, 662, 663, 620), (620, 663, 661, 618), (621, 660, 662, 623), (618, 661, 660, 621), (565, 652, 677, 667), (567, 650, 676, 668), (573, 597, 675, 671), (571, 577, 674, 670), (569, 578, 673, 669), (578, 573, 671, 673), (597, 574, 672, 675), (650, 571, 670, 676), (652, 569, 669, 677), (577, 575, 672, 674), (443, 567, 668, 664), (456, 468, 666, 665), (444, 456, 665, 664), (667, 564, 416, 678), (428, 688, 691, 679), (682, 427, 684, 683), (684, 428, 681, 683), (686, 682, 683, 681, 685), (690, 689, 691, 688, 687), (692, 695, 696, 693), (427, 690, 687, 684), (680, 689, 690, 427), (431, 693, 689, 680), (684, 687, 688, 428), (432, 692, 693, 431), (697, 696, 695, 694), (689, 697, 694, 691), (691, 694, 695, 692), (693, 696, 697, 689), (807, 701, 708, 709), (806, 699, 705, 706), (703, 702, 712, 713), (808, 807, 709, 710), (700, 806, 706, 707), (714, 703, 713), (698, 735, 704), (809, 808, 710, 711), (701, 700, 707, 708), (699, 698, 704, 705), (702, 809, 711, 712), (708, 707, 718, 719), (705, 704, 715, 716), (712, 711, 722, 723), (709, 708, 719, 720), (706, 705, 716, 717), (713, 712, 723, 724), (710, 709, 720, 721), (707, 706, 717, 718), (714, 713, 724), (704, 735, 715), (711, 710, 721, 722), (720, 719, 729, 730), (717, 716, 726, 727), (724, 723, 733, 734), (721, 720, 730, 731), (718, 717, 727, 728), (714, 724, 734), (715, 735, 725), (722, 721, 731, 732), (719, 718, 728, 729), (716, 715, 725, 726), (723, 722, 732, 733), (734, 733, 744, 745), (731, 730, 741, 742), (728, 727, 738, 739), (714, 734, 745), (725, 735, 736), (732, 731, 742, 743), (729, 728, 739, 740), (726, 725, 736, 737), (733, 732, 743, 744), (730, 729, 740, 741), (727, 726, 737, 738), (739, 738, 748, 749), (714, 745, 755), (736, 735, 746), (743, 742, 752, 753), (740, 739, 749, 750), (737, 736, 746, 747), (744, 743, 753, 754), (741, 740, 750, 751), (738, 737, 747, 748), (745, 744, 754, 755), (742, 741, 751, 752), (750, 749, 759, 760), (747, 746, 756, 757), (754, 753, 763, 764), (751, 750, 760, 761), (748, 747, 757, 758), (755, 754, 764, 765), (752, 751, 761, 762), (749, 748, 758, 759), (714, 755, 765), (746, 735, 756), (753, 752, 762, 763), (764, 763, 773, 774), (761, 760, 770, 771), (758, 757, 767, 768), (765, 764, 774, 775), (762, 761, 771, 772), (759, 758, 768, 769), (714, 765, 775), (756, 735, 766), (763, 762, 772, 773), (760, 759, 769, 770), (757, 756, 766, 767), (768, 767, 777, 778), (775, 774, 784, 785), (772, 771, 781, 782), (769, 768, 778, 779), (714, 775, 785), (766, 735, 776), (773, 772, 782, 783), (770, 769, 779, 780), (767, 766, 776, 777), (774, 773, 783, 784), (771, 770, 780, 781), (779, 778, 788, 789), (714, 785, 795), (776, 735, 786), (783, 782, 792, 793), (780, 779, 789, 790), (777, 776, 786, 787), (784, 783, 793, 794), (781, 780, 790, 791), (778, 777, 787, 788), (785, 784, 794, 795), (782, 781, 791, 792), (793, 792, 802, 803), (790, 789, 799, 800), (787, 786, 796, 797), (794, 793, 803, 804), (791, 790, 800, 801), (788, 787, 797, 798), (795, 794, 804, 805), (792, 791, 801, 802), (789, 788, 798, 799), (714, 795, 805), (786, 735, 796), (797, 796, 698, 699), (804, 803, 809, 702), (801, 800, 701, 807), (798, 797, 699, 806), (805, 804, 702, 703), (802, 801, 807, 808), (799, 798, 806, 700), (714, 805, 703), (796, 735, 698), (803, 802, 808, 809), (800, 799, 700, 701), (919, 813, 820, 821), (918, 811, 817, 818), (815, 814, 824, 825), (920, 919, 821, 822), (812, 918, 818, 819), (826, 815, 825), (810, 847, 816), (921, 920, 822, 823), (813, 812, 819, 820), (811, 810, 816, 817), (814, 921, 823, 824), (820, 819, 830, 831), (817, 816, 827, 828), (824, 823, 834, 835), (821, 820, 831, 832), (818, 817, 828, 829), (825, 824, 835, 836), (822, 821, 832, 833), (819, 818, 829, 830), (826, 825, 836), (816, 847, 827), (823, 822, 833, 834), (832, 831, 841, 842), (829, 828, 838, 839), (836, 835, 845, 846), (833, 832, 842, 843), (830, 829, 839, 840), (826, 836, 846), (827, 847, 837), (834, 833, 843, 844), (831, 830, 840, 841), (828, 827, 837, 838), (835, 834, 844, 845), (846, 845, 856, 857), (843, 842, 853, 854), (840, 839, 850, 851), (826, 846, 857), (837, 847, 848), (844, 843, 854, 855), (841, 840, 851, 852), (838, 837, 848, 849), (845, 844, 855, 856), (842, 841, 852, 853), (839, 838, 849, 850), (851, 850, 860, 861), (826, 857, 867), (848, 847, 858), (855, 854, 864, 865), (852, 851, 861, 862), (849, 848, 858, 859), (856, 855, 865, 866), (853, 852, 862, 863), (850, 849, 859, 860), (857, 856, 866, 867), (854, 853, 863, 864), (862, 861, 871, 872), (859, 858, 868, 869), (866, 865, 875, 876), (863, 862, 872, 873), (860, 859, 869, 870), (867, 866, 876, 877), (864, 863, 873, 874), (861, 860, 870, 871), (826, 867, 877), (858, 847, 868), (865, 864, 874, 875), (876, 875, 885, 886), (873, 872, 882, 883), (870, 869, 879, 880), (877, 876, 886, 887), (874, 873, 883, 884), (871, 870, 880, 881), (826, 877, 887), (868, 847, 878), (875, 874, 884, 885), (872, 871, 881, 882), (869, 868, 878, 879), (880, 879, 889, 890), (887, 886, 896, 897), (884, 883, 893, 894), (881, 880, 890, 891), (826, 887, 897), (878, 847, 888), (885, 884, 894, 895), (882, 881, 891, 892), (879, 878, 888, 889), (886, 885, 895, 896), (883, 882, 892, 893), (891, 890, 900, 901), (826, 897, 907), (888, 847, 898), (895, 894, 904, 905), (892, 891, 901, 902), (889, 888, 898, 899), (896, 895, 905, 906), (893, 892, 902, 903), (890, 889, 899, 900), (897, 896, 906, 907), (894, 893, 903, 904), (905, 904, 914, 915), (902, 901, 911, 912), (899, 898, 908, 909), (906, 905, 915, 916), (903, 902, 912, 913), (900, 899, 909, 910), (907, 906, 916, 917), (904, 903, 913, 914), (901, 900, 910, 911), (826, 907, 917), (898, 847, 908), (909, 908, 810, 811), (916, 915, 921, 814), (913, 912, 813, 919), (910, 909, 811, 918), (917, 916, 814, 815), (914, 913, 919, 920), (911, 910, 918, 812), (826, 917, 815), (908, 847, 810), (915, 914, 920, 921), (912, 911, 812, 813), (72, 923, 132, 922), (1033, 1032, 1034, 1035), (932, 933, 930, 931), (931, 930, 934, 935), (936, 937, 933, 932), (930, 933, 937, 934), (940, 941, 938, 939), (939, 938, 942, 943), (944, 945, 941, 940), (947, 932, 931, 946), (946, 931, 935, 948), (949, 936, 932, 947), (935, 934, 937, 936), (948, 955, 950, 946), (946, 950, 951, 952), (952, 951, 953, 954), (955, 1034, 1032, 950), (961, 946, 952, 957), (963, 940, 939, 958), (956, 949, 944, 964), (965, 948, 949, 956), (957, 952, 954, 962), (958, 939, 943, 959), (943, 942, 945, 944), (948, 935, 936, 949), (947, 943, 944, 949), (964, 944, 940, 963), (962, 954, 948, 965), (954, 953, 955, 948), (960, 947, 946, 961), (972, 967, 966, 974), (1026, 969, 968, 1027), (973, 970, 969, 1026), (974, 966, 971, 985), (985, 971, 970, 973), (1027, 968, 967, 972), (959, 943, 947, 960), (981, 976, 975, 986), (1002, 978, 977, 1003), (986, 975, 979, 983), (982, 980, 978, 1002), (983, 979, 980, 982), (1003, 977, 976, 981), (1014, 1018, 988, 987), (1006, 986, 990, 989), (1016, 1004, 992, 991), (1008, 1012, 994, 993), (1020, 1024, 996, 995), (1012, 1030, 997, 994), (986, 983, 996, 990), (1030, 1020, 995, 997), (928, 1016, 991, 927), (925, 1014, 987, 525), (1018, 1008, 993, 988), (1004, 1006, 989, 992), (992, 989, 998, 1013), (1010, 1007, 1006, 1004), (988, 993, 999, 1005), (1011, 1009, 1008, 1018), (1013, 998, 1009, 1011), (1005, 999, 1007, 1010), (525, 987, 1000, 926), (929, 1015, 1014, 925), (1031, 1017, 1016, 928), (927, 991, 1001, 924), (926, 1000, 1017, 1031), (924, 1001, 1015, 929), (1001, 1013, 1011, 1015), (1000, 1005, 1010, 1017), (977, 985, 973, 976), (999, 1003, 981, 1007), (998, 1025, 1019, 1009), (997, 995, 982, 1002), (1025, 1024, 1020, 1019), (979, 1028, 1021, 980), (974, 1023, 1022, 972), (968, 962, 965, 956, 967), (1028, 1029, 1022, 1021), (971, 958, 959, 960, 970), (966, 963, 958, 971), (970, 960, 961, 957, 969), (969, 957, 962, 968), (1021, 1022, 1023, 984), (984, 1023, 974, 985), (967, 956, 964, 963, 966), (972, 1022, 1029, 1027), (980, 1021, 984, 978), (975, 1026, 1028, 979), (978, 984, 985, 977), (1026, 1027, 1029, 1028), (990, 996, 1024, 1025), (1019, 1020, 1030, 1012), (994, 997, 1002, 1003), (995, 996, 983, 982), (1009, 1019, 1012, 1008), (993, 994, 1003, 999), (1007, 981, 986, 1006), (976, 973, 1026, 975), (991, 992, 1013, 1001), (1017, 1010, 1004, 1016), (1015, 1011, 1018, 1014), (989, 990, 1025, 998), (987, 988, 1005, 1000), (953, 1035, 1034, 955), (951, 1033, 1035, 953), (950, 1032, 1033, 951), (941, 945, 1038, 1036), (1036, 1038, 1039, 1037), (942, 938, 1037, 1039), (938, 941, 1036, 1037), (945, 942, 1039, 1038)])
me_cube_003.materials.append(mat_material)
me_cube_003.use_remesh_preserve_volume = False
me_cube_003.use_remesh_preserve_attributes = False
me_cube_003.use_mirror_vertex_groups = False
me_cube_003.update()
arm_armature = bpy.data.armatures.new('Armature')  # bones are not reproduced

# ---- objects
ob_armature = bpy.data.objects.new('Armature', arm_armature)
ob_zabka = bpy.data.objects.new('zabka', me_cube_003)

# ---- transforms, parenting, visibility, modifiers, constraints
ob_armature.location = (0.1087, -0.7217, 0.9138)
ob_armature.rotation_euler = (-3.142, 1.571, 0.0)
ob_armature.show_in_front = True
ob_armature.lineart.crease_threshold = 0.0
ob_zabka.parent = ob_armature
ob_zabka.matrix_parent_inverse = Matrix(((7.55e-08, -8.47e-22, -1.0, 0.9138), (-1.51e-07, -1.0, -1.14e-14, -0.7217), (-1.0, 1.51e-07, -7.55e-08, 0.1087), (0.0, 0.0, 0.0, 1.0)))
ob_zabka.location = (-0.1856, 0.2282, 0.6268)
ob_zabka.lineart.crease_threshold = 0.0
_vg = ob_zabka.vertex_groups.new(name='Bone')
for _i, _w in zip([0, 1, 2, 4, 5, 10, 12, 13, 15, 31, 32, 33, 35, 36, 37, 38, 39, 40, 41, 47, 48, 49, 50, 51, 52, 53, 54, 59, 60, 61, 62, 63, 64, 65, 66, 67, 68, 69, 70, 71, 125, 126, 127, 128, 129, 130, 131, 148, 149, 150, 151, 152, 153, 154, 155, 156, 174, 241, 242, 243, 244, 245, 246, 247, 248, 267, 268, 269, 270, 273, 274, 277, 404, 472, 474, 475, 512, 517, 560], [0.07026, 0.06564, 0.01029, 0.1382, 0.6366, 0.599, 0.06393, 0.0241, 0.1528, 0.07138, 0.1736, 0.1233, 0.002175, 0.04453, 0.05353, 0.01761, 0.08002, 0.08155, 0.07805, 0.007418, 0.02934, 0.03788, 0.01473, 0.05408, 0.05199, 0.05403, 0.002537, 0.2606, 0.2774, 0.0953, 0.8407, 0.8981, 0.8304, 0.895, 0.7461, 0.898, 0.1675, 0.1938, 0.02282, 0.01042, 0.8418, 0.6665, 0.8914, 0.7858, 0.3033, 0.7859, 0.003582, 0.4013, 0.1462, 0.07837, 0.05134, 0.2744, 0.9012, 0.8695, 0.9433, 0.08538, 0.706, 0.1435, 0.1511, 0.01865, 0.105, 0.06772, 0.05254, 0.1393, 0.06157, 0.1613, 0.07075, 0.3278, 0.2689, 0.07806, 0.01697, 0.2356, 0.102, 0.006774, 0.05191, 0.005944, 0.01226, 0.01403, 0.01751]): _vg.add([_i], _w, 'REPLACE')
_vg = ob_zabka.vertex_groups.new(name='Bone.001')
for _i, _w in zip([62, 63, 64, 66, 67, 68, 69, 72, 125, 129, 130, 153, 154, 156, 923], [0.1211, 0.06627, 0.02789, 0.1929, 0.04322, 0.7844, 0.7796, 0.04484, 0.05054, 0.6383, 0.1805, 0.07888, 0.002699, 0.8797, 0.003793]): _vg.add([_i], _w, 'REPLACE')
_vg = ob_zabka.vertex_groups.new(name='Bone.002')
for _i, _w in zip([66, 67, 68, 69, 70, 71, 72, 73, 74, 75, 76, 77, 78, 80, 81, 109, 110, 111, 129, 130, 131, 132, 133, 134, 135, 156, 157, 158, 159, 160, 161, 186, 922, 923], [0.03749, 0.005137, 0.02798, 0.001406, 0.9168, 0.9436, 0.8232, 0.8739, 0.824, 0.8324, 0.1247, 0.1351, 0.1703, 0.0843, 0.01673, 0.07389, 0.03905, 0.01339, 0.04531, 0.006477, 0.9213, 0.7088, 0.752, 0.08181, 0.112, 0.01227, 0.9636, 0.9233, 0.8903, 0.01985, 0.1013, 0.0182, 0.1535, 0.8875]): _vg.add([_i], _w, 'REPLACE')
_vg = ob_zabka.vertex_groups.new(name='Bone.003')
for _i, _w in zip([74, 75, 77, 78, 79, 80, 84, 111, 112, 132, 133, 134, 135, 159, 161, 162, 164, 172, 173, 185, 186, 187, 188, 189, 190, 191, 192, 193, 194, 195, 196, 197, 198, 199, 200, 201, 202, 203, 204, 205, 206, 207, 208], [0.1009, 0.0984, 0.7437, 0.6692, 0.1296, 0.2203, 0.05679, 0.1001, 0.04679, 0.1221, 0.0762, 0.6838, 0.5702, 0.0875, 0.8127, 0.4535, 0.008313, 0.477, 0.482, 0.5309, 0.5252, 0.4015, 0.5002, 0.4661, 0.4757, 0.1183, 0.1407, 0.2239, 0.2074, 0.1169, 0.5263, 0.447, 0.475, 0.46, 0.4625, 0.401, 0.3943, 0.4198, 0.4218, 0.3946, 0.4277, 0.4825, 0.4695]): _vg.add([_i], _w, 'REPLACE')
_vg = ob_zabka.vertex_groups.new(name='Bone.004')
for _i, _w in zip([72, 73, 74, 75, 76, 77, 78, 79, 80, 81, 82, 83, 84, 109, 110, 111, 112, 131, 132, 133, 134, 135, 136, 137, 138, 139, 140, 141, 158, 160, 161, 162, 163, 164, 172, 173, 176, 185, 186, 187, 188, 189, 190, 191, 192, 193, 194, 195, 196, 197, 198, 199, 200, 201, 202, 203, 204, 205, 206, 207, 208, 922, 923], [0.1035, 0.07782, 0.06197, 0.06122, 0.8251, 0.1195, 0.1586, 0.8539, 0.6913, 0.8716, 0.8971, 0.9517, 0.9121, 0.8427, 0.8922, 0.8595, 0.9283, 0.01974, 0.1529, 0.1625, 0.2338, 0.3154, 0.08388, 0.03083, 0.007409, 0.05695, 0.08259, 0.02447, 0.05887, 0.9483, 0.08568, 0.5424, 0.9428, 0.9584, 0.5156, 0.513, 0.01633, 0.4553, 0.4402, 0.5793, 0.4946, 0.5326, 0.5032, 0.8748, 0.8449, 0.7608, 0.7869, 0.8757, 0.4587, 0.5473, 0.5214, 0.5369, 0.5318, 0.5951, 0.6002, 0.5748, 0.5751, 0.602, 0.5685, 0.5131, 0.5261, 0.7879, 0.04464]): _vg.add([_i], _w, 'REPLACE')
_vg = ob_zabka.vertex_groups.new(name='Bone.005')
for _i, _w in zip([76, 81, 82, 85, 86, 87, 88, 109, 110, 113, 114, 136, 137, 138, 139, 140, 141, 142, 143, 144, 145, 146, 147, 163, 165, 166, 175, 176, 177, 178, 922], [0.02093, 0.08999, 0.07961, 0.8364, 0.8874, 0.8643, 0.5972, 0.07774, 0.05446, 0.8432, 0.8772, 0.8908, 0.9475, 0.9495, 0.9309, 0.8955, 0.9513, 0.06508, 0.1549, 0.1647, 0.0901, 0.08346, 0.1673, 0.04748, 0.9023, 0.953, 0.974, 0.96, 0.09847, 0.05172, 0.05176]): _vg.add([_i], _w, 'REPLACE')
_vg = ob_zabka.vertex_groups.new(name='Bone.006')
for _i, _w in zip([85, 86, 87, 88, 89, 90, 91, 92, 94, 96, 113, 114, 115, 116, 118, 142, 143, 144, 145, 146, 147, 165, 166, 167, 168, 169, 170, 171, 177, 178], [0.1292, 0.1072, 0.1112, 0.401, 0.09261, 0.9007, 0.1486, 0.917, 0.4538, 0.4689, 0.1228, 0.12, 0.02233, 0.9107, 0.5084, 0.9219, 0.7177, 0.6918, 0.892, 0.9043, 0.6836, 0.08849, 0.04048, 0.8635, 0.8688, 0.169, 0.1242, 0.08773, 0.8754, 0.9365]): _vg.add([_i], _w, 'REPLACE')
_vg = ob_zabka.vertex_groups.new(name='Bone.007')
for _i, _w in zip([89, 90, 91, 92, 93, 94, 95, 96, 98, 99, 100, 101, 103, 104, 115, 116, 117, 118, 120, 122, 143, 144, 147, 167, 168, 169, 170, 171, 177, 179, 180, 181, 182, 183, 184], [0.8735, 0.08353, 0.8346, 0.07184, 0.9651, 0.5438, 0.9489, 0.5289, 0.06511, 0.4755, 0.2591, 0.02142, 0.2621, 0.06546, 0.9402, 0.07607, 0.9694, 0.4895, 0.4794, 0.1684, 0.1243, 0.1377, 0.1441, 0.1254, 0.1233, 0.8274, 0.8719, 0.9089, 5.753e-05, 0.7947, 0.1828, 0.8051, 0.8712, 0.8683, 0.1055]): _vg.add([_i], _w, 'REPLACE')
_vg = ob_zabka.vertex_groups.new(name='Bone.008')
for _i, _w in zip([89, 93, 95, 97, 98, 99, 100, 101, 102, 103, 104, 105, 107, 119, 120, 121, 122, 179, 180, 181, 182, 183, 184, 209, 210, 211, 212, 213, 214, 217, 218, 223, 224, 225, 237, 238, 239, 240, 331, 332, 333, 334], [0.006124, 0.02595, 0.009231, 0.8034, 0.801, 0.51, 0.7267, 0.8086, 0.7458, 0.6886, 0.8615, 0.05794, 0.04255, 0.9408, 0.5138, 0.8597, 0.8045, 0.1886, 0.7833, 0.1953, 0.1294, 0.1308, 0.8855, 0.2364, 0.1554, 0.1566, 0.2457, 0.107, 0.06216, 0.01926, 0.02376, 0.009629, 0.01547, 0.00336, 0.006998, 0.00718, 0.00664, 0.006798, 0.00691, 0.006925, 0.006878, 0.006893]): _vg.add([_i], _w, 'REPLACE')
_vg = ob_zabka.vertex_groups.new(name='Bone.009')
for _i, _w in zip([97, 98, 101, 102, 103, 104, 105, 106, 107, 108, 119, 121, 122, 123, 124, 180, 209, 210, 211, 212, 213, 214, 215, 216, 217, 218, 219, 220, 221, 222, 223, 224, 225, 226, 227, 228, 229, 230, 231, 232, 233, 234, 235, 236, 237, 238, 239, 240, 331, 332, 333, 334, 339, 340, 341, 342, 343, 344, 345, 346], [0.176, 0.1333, 0.1554, 0.2311, 0.0484, 0.07297, 0.9405, 0.988, 0.9522, 0.9845, 0.05328, 0.1226, 0.004151, 0.9888, 0.993, 0.006123, 0.7546, 0.838, 0.8322, 0.7481, 0.8915, 0.9362, 0.9928, 0.9965, 0.9642, 0.9623, 0.999, 0.9942, 0.9983, 0.9966, 0.9693, 0.9664, 0.9726, 0.996, 0.9746, 0.997, 0.9976, 0.9964, 0.9976, 0.998, 0.9992, 0.9993, 0.9993, 0.9992, 0.9707, 0.9706, 0.9709, 0.9708, 0.9707, 0.9707, 0.9708, 0.9707, 0.9993, 0.9993, 0.9993, 0.9993, 0.9974, 0.9973, 0.9976, 0.9978]): _vg.add([_i], _w, 'REPLACE')
_vg = ob_zabka.vertex_groups.new(name='Bone.013')
for _i, _w in zip([0, 1, 2, 4, 5, 7, 10, 12, 13, 14, 15, 16, 17, 31, 32, 33, 34, 35, 36, 37, 38, 39, 40, 41, 42, 43, 44, 45, 46, 47, 48, 49, 50, 51, 52, 53, 54, 55, 56, 57, 58, 59, 60, 61, 63, 64, 65, 125, 126, 127, 128, 148, 149, 150, 151, 152, 154, 174, 241, 242, 243, 244, 245, 246, 247, 248, 265, 267, 268, 269, 270, 273, 274, 275, 277, 361, 362, 363, 393, 394, 395, 397, 398, 400, 401, 402, 403, 404, 407, 408, 411, 412, 413, 414, 418, 419, 420, 421, 422, 423, 440, 441, 442, 444, 446, 447, 448, 449, 450, 451, 452, 453, 454, 455, 456, 457, 458, 459, 460, 461, 462, 463, 464, 465, 466, 467, 468, 469, 470, 471, 472, 473, 474, 475, 478, 479, 498, 499, 500, 501, 510, 511, 512, 513, 514, 515, 516, 517, 519, 531, 556, 557, 558, 559, 560, 561, 562, 563, 580, 582, 583, 584, 585, 588, 589, 590, 592, 664, 665, 666], [0.4634, 0.09464, 0.1901, 0.7841, 0.2672, 0.07171, 0.3234, 0.1477, 0.2024, 0.06031, 0.5258, 0.1274, 0.0123, 0.3483, 0.4862, 0.4927, 0.02181, 0.07802, 0.1376, 0.2465, 0.1658, 0.296, 0.253, 0.3139, 0.1234, 0.05194, 0.03933, 0.05288, 0.02871, 0.09701, 0.1323, 0.1927, 0.1465, 0.2068, 0.1779, 0.2196, 0.1234, 0.07573, 0.07013, 0.07872, 0.06504, 0.72, 0.6852, 0.877, 0.0004537, 0.1209, 0.07865, 0.08355, 0.3001, 0.09099, 0.1933, 0.511, 0.5383, 0.2751, 0.187, 0.7043, 0.09666, 0.2747, 0.8334, 0.8223, 0.9334, 0.8715, 0.886, 0.9187, 0.8395, 0.9052, 0.09477, 0.6266, 0.1211, 0.4567, 0.5396, 0.4061, 0.1974, 0.0246, 0.5844, 0.00618, 0.04675, 0.07439, 0.4554, 0.08677, 0.1928, 0.092, 0.771, 0.1228, 0.7642, 0.1967, 0.9236, 0.687, 0.07393, 0.001774, 0.009154, 0.9164, 0.2745, 0.9817, 0.1353, 0.3395, 0.4866, 0.4299, 0.1317, 0.01318, 0.05793, 0.2077, 0.4737, 0.02431, 0.07644, 0.1298, 0.2439, 0.1782, 0.2794, 0.2315, 0.3036, 0.1308, 0.05272, 0.04388, 0.05589, 0.03216, 0.09636, 0.1287, 0.1934, 0.1615, 0.2018, 0.167, 0.2189, 0.1344, 0.07765, 0.07467, 0.08397, 0.06841, 0.6939, 0.6521, 0.9316, 0.8654, 0.8785, 0.9372, 0.1084, 0.05197, 0.0607, 0.2754, 0.06299, 0.111, 0.1826, 0.2148, 0.8705, 0.4643, 0.2537, 0.1799, 0.6708, 0.9253, 0.08009, 0.2066, 0.816, 0.8039, 0.9313, 0.8592, 0.8809, 0.914, 0.8232, 0.8995, 0.09774, 0.6025, 0.1098, 0.3863, 0.4968, 0.3967, 0.2011, 0.02187, 0.4297, 0.008543, 0.05105, 0.07905]): _vg.add([_i], _w, 'REPLACE')
_vg = ob_zabka.vertex_groups.new(name='Bone.014')
for _i, _w in zip([0, 1, 2, 3, 4, 5, 6, 7, 10, 12, 13, 14, 15, 16, 17, 18, 19, 31, 32, 33, 34, 35, 36, 37, 38, 39, 40, 41, 42, 43, 44, 45, 46, 47, 48, 49, 50, 51, 52, 53, 54, 55, 56, 57, 58, 148, 149, 150, 151, 251, 265, 266, 267, 268, 269, 270, 271, 273, 274, 275, 276, 277, 361, 362, 363, 393, 394, 395, 396, 397, 398, 399, 400, 401, 402, 404, 406, 407, 408, 411, 412, 413, 415, 418, 419, 420, 421, 422, 423, 440, 441, 442, 443, 444, 445, 446, 447, 448, 449, 450, 451, 452, 453, 454, 455, 456, 457, 458, 459, 460, 461, 462, 463, 464, 465, 466, 467, 468, 469, 510, 511, 512, 513, 514, 515, 566, 580, 581, 582, 583, 584, 585, 586, 588, 589, 590, 591, 592, 664, 665, 666], [0.3303, 0.7022, 0.469, 0.2704, 0.05237, 0.07156, 0.0203, 0.2458, 0.03896, 0.661, 0.4985, 0.5616, 0.2586, 0.4139, 0.2873, 0.1237, 0.1079, 0.4379, 0.2829, 0.3003, 0.1502, 0.604, 0.6525, 0.5334, 0.5523, 0.5211, 0.5642, 0.4903, 0.498, 0.4656, 0.302, 0.2978, 0.2935, 0.6041, 0.6318, 0.5726, 0.5772, 0.5956, 0.6227, 0.5724, 0.5351, 0.5676, 0.4848, 0.4714, 0.4718, 0.06079, 0.2597, 0.5473, 0.619, 0.01042, 0.3131, 0.0005386, 0.1606, 0.6808, 0.1757, 0.1468, 0.06887, 0.3768, 0.4789, 0.4487, 0.1362, 0.1426, 0.136, 0.2987, 0.4784, 0.3146, 0.695, 0.441, 0.2686, 0.7456, 0.1422, 0.1405, 0.622, 0.05303, 0.06651, 0.08486, 0.02335, 0.2297, 0.1234, 0.4659, 0.06784, 0.03798, 0.01023, 0.647, 0.4159, 0.2518, 0.2793, 0.3841, 0.2823, 0.5477, 0.4555, 0.2886, 0.1196, 0.1427, 0.1059, 0.584, 0.6326, 0.4984, 0.4867, 0.4985, 0.5474, 0.4648, 0.4551, 0.4497, 0.2882, 0.2812, 0.282, 0.5783, 0.6043, 0.53, 0.501, 0.5635, 0.6038, 0.5331, 0.4775, 0.5415, 0.4505, 0.4364, 0.444, 0.05349, 0.6728, 0.05629, 0.2549, 0.5275, 0.5914, 0.00498, 0.2925, 0.001486, 0.1566, 0.6699, 0.1734, 0.1446, 0.06371, 0.3582, 0.4446, 0.44, 0.1364, 0.1397, 0.1303, 0.2835, 0.4472]): _vg.add([_i], _w, 'REPLACE')
_vg = ob_zabka.vertex_groups.new(name='Bone.015')
for _i, _w in zip([0, 1, 2, 3, 6, 7, 9, 12, 13, 14, 15, 16, 17, 18, 19, 20, 31, 32, 33, 34, 35, 36, 37, 38, 39, 40, 41, 42, 43, 44, 45, 46, 47, 48, 49, 50, 51, 52, 53, 54, 55, 56, 57, 58, 149, 150, 151, 251, 252, 265, 266, 267, 268, 269, 271, 272, 273, 274, 275, 276, 361, 362, 363, 365, 393, 394, 395, 396, 397, 398, 399, 400, 405, 406, 407, 408, 411, 415, 417, 418, 419, 420, 421, 422, 423, 425, 440, 441, 442, 443, 444, 445, 446, 447, 448, 449, 450, 451, 452, 453, 454, 455, 456, 457, 458, 459, 460, 461, 462, 463, 464, 465, 466, 467, 468, 469, 511, 513, 514, 515, 566, 580, 581, 582, 583, 584, 585, 586, 587, 588, 589, 590, 591, 664, 665, 666, 668, 685], [0.09387, 0.1026, 0.2191, 0.5256, 0.2475, 0.3184, 0.005178, 0.1005, 0.1868, 0.2954, 0.03194, 0.3061, 0.4877, 0.4078, 0.4284, 0.00586, 0.09958, 0.03073, 0.05534, 0.368, 0.2271, 0.1242, 0.1174, 0.1749, 0.07273, 0.07472, 0.08225, 0.2459, 0.348, 0.4143, 0.4088, 0.4168, 0.1979, 0.1449, 0.1344, 0.1711, 0.1029, 0.108, 0.1091, 0.2171, 0.2408, 0.2878, 0.2886, 0.2997, 0.02481, 0.07139, 0.1033, 0.08236, 0.007235, 0.3431, 0.1288, 0.01025, 0.09951, 0.0008374, 0.159, 0.06248, 0.09649, 0.2083, 0.4018, 0.459, 0.3905, 0.4138, 0.2879, 0.05523, 0.09899, 0.1042, 0.2266, 0.5201, 0.09826, 0.04757, 0.7269, 0.2012, 0.225, 0.2471, 0.3169, 0.6807, 0.4987, 0.8665, 0.008981, 0.1045, 0.1068, 0.03984, 0.03673, 0.3129, 0.4777, 0.08299, 0.2969, 0.2008, 0.05957, 0.3953, 0.3587, 0.4146, 0.2316, 0.1302, 0.1291, 0.1977, 0.07994, 0.08016, 0.09034, 0.2592, 0.347, 0.4085, 0.4044, 0.4099, 0.2047, 0.1532, 0.1495, 0.1978, 0.1132, 0.1151, 0.121, 0.2375, 0.2466, 0.2959, 0.2969, 0.3044, 0.08477, 0.03179, 0.07783, 0.1128, 0.07622, 0.3438, 0.1267, 0.01498, 0.1023, 0.003331, 0.003308, 0.1523, 0.05767, 0.1026, 0.2186, 0.4, 0.4489, 0.3794, 0.4086, 0.2943, 0.04922, 0.05216]): _vg.add([_i], _w, 'REPLACE')
_vg = ob_zabka.vertex_groups.new(name='Bone.016')
for _i, _w in zip([3, 6, 8, 9, 11, 17, 18, 19, 20, 21, 22, 23, 24, 25, 26, 27, 28, 29, 30, 34, 43, 44, 45, 46, 266, 271, 272, 275, 276, 361, 362, 375, 376, 377, 378, 379, 380, 381, 382, 383, 384, 385, 386, 387, 388, 389, 390, 391, 392, 396, 399, 405, 406, 408, 409, 410, 415, 416, 417, 423, 424, 425, 426, 427, 428, 429, 430, 431, 432, 433, 434, 435, 436, 437, 438, 439, 443, 445, 454, 457, 581, 586, 587, 590, 591, 678, 679, 680, 681, 682, 683, 684, 685, 686, 687, 688, 689, 690, 691, 692, 693, 694, 695, 696, 697, 698, 699, 700, 701, 702, 703, 704, 705, 706, 707, 708, 709, 710, 711, 712, 713, 714, 715, 716, 717, 718, 719, 720, 721, 722, 723, 724, 725, 726, 727, 728, 729, 730, 731, 732, 733, 734, 735, 736, 737, 738, 739, 740, 741, 742, 743, 744, 745, 746, 747, 748, 749, 750, 751, 752, 753, 754, 755, 756, 757, 758, 759, 760, 761, 762, 763, 764, 765, 766, 767, 768, 769, 770, 771, 772, 773, 774, 775, 776, 777, 778, 779, 780, 781, 782, 783, 784, 785, 786, 787, 788, 789, 790, 791, 792, 793, 794, 795, 796, 797, 798, 799, 800, 801, 802, 803, 804, 805, 806, 807, 808, 809, 810, 811, 812, 813, 814, 815, 816, 817, 818, 819, 820, 821, 822, 823, 824, 825, 826, 827, 828, 829, 830, 831, 832, 833, 834, 835, 836, 837, 838, 839, 840, 841, 842, 843, 844, 845, 846, 847, 848, 849, 850, 851, 852, 853, 854, 855, 856, 857, 858, 859, 860, 861, 862, 863, 864, 865, 866, 867, 868, 869, 870, 871, 872, 873, 874, 875, 876, 877, 878, 879, 880, 881, 882, 883, 884, 885, 886, 887, 888, 889, 890, 891, 892, 893, 894, 895, 896, 897, 898, 899, 900, 901, 902, 903, 904, 905, 906, 907, 908, 909, 910, 911, 912, 913, 914, 915, 916, 917, 918, 919, 920, 921], [0.1371, 0.6558, 0.8665, 0.1097, 0.1114, 0.07527, 0.06125, 0.1006, 0.1486, 0.8038, 0.9147, 0.92, 0.9343, 0.9144, 0.9144, 0.8916, 0.9048, 0.9185, 0.8975, 0.01451, 0.02283, 0.02713, 0.002829, 0.04641, 0.5697, 0.04662, 0.06617, 0.05186, 0.2896, 0.03566, 0.01417, 0.06115, 0.9371, 0.8364, 0.5581, 0.7303, 0.8438, 0.3451, 0.8896, 0.9298, 0.8881, 0.8721, 0.9376, 0.9527, 0.9173, 0.9386, 0.9508, 0.9223, 0.9081, 0.1204, 0.1, 0.7313, 0.609, 0.07356, 0.952, 0.8009, 0.09204, 0.0896, 0.9265, 0.06191, 0.09384, 0.7146, 0.1257, 0.771, 0.9152, 0.8836, 0.954, 0.9054, 0.9549, 0.9155, 0.8881, 0.8846, 0.844, 0.8664, 0.8907, 0.8533, 0.01086, 0.04497, 0.01075, 0.006866, 0.2124, 0.02459, 0.003703, 0.01068, 0.197, 0.02008, 0.9336, 0.8222, 0.8095, 0.5251, 0.6877, 0.8171, 0.7194, 0.324, 0.8696, 0.9244, 0.8705, 0.8519, 0.9324, 0.9508, 0.903, 0.9334, 0.9475, 0.9108, 0.8943, 1.0, 1.0, 1.0, 1.0, 1.0, 1.0, 1.0, 1.0, 1.0, 1.0, 1.0, 1.0, 1.0, 1.0, 1.0, 1.0, 1.0, 1.0, 1.0, 1.0, 1.0, 1.0, 1.0, 1.0, 1.0, 1.0, 1.0, 1.0, 1.0, 1.0, 1.0, 1.0, 1.0, 1.0, 1.0, 1.0, 1.0, 1.0, 1.0, 1.0, 1.0, 1.0, 1.0, 1.0, 1.0, 1.0, 1.0, 1.0, 1.0, 1.0, 1.0, 1.0, 1.0, 1.0, 1.0, 1.0, 1.0, 1.0, 1.0, 1.0, 1.0, 1.0, 1.0, 1.0, 1.0, 1.0, 1.0, 1.0, 1.0, 1.0, 1.0, 1.0, 1.0, 1.0, 1.0, 1.0, 1.0, 1.0, 1.0, 1.0, 1.0, 1.0, 1.0, 1.0, 1.0, 1.0, 1.0, 1.0, 1.0, 1.0, 1.0, 1.0, 1.0, 1.0, 1.0, 1.0, 1.0, 1.0, 1.0, 1.0, 1.0, 1.0, 1.0, 1.0, 1.0, 1.0, 1.0, 1.0, 1.0, 1.0, 1.0, 1.0, 1.0, 1.0, 1.0, 1.0, 1.0, 1.0, 1.0, 1.0, 1.0, 1.0, 1.0, 1.0, 1.0, 1.0, 1.0, 1.0, 1.0, 1.0, 1.0, 1.0, 1.0, 1.0, 1.0, 1.0, 1.0, 1.0, 1.0, 1.0, 1.0, 1.0, 1.0, 1.0, 1.0, 1.0, 1.0, 1.0, 1.0, 1.0, 1.0, 1.0, 1.0, 1.0, 1.0, 1.0, 1.0, 1.0, 1.0, 1.0, 1.0, 1.0, 1.0, 1.0, 1.0, 1.0, 1.0, 1.0, 1.0, 1.0, 1.0, 1.0, 1.0, 1.0, 1.0, 1.0, 1.0, 1.0, 1.0, 1.0, 1.0, 1.0, 1.0, 1.0, 1.0, 1.0, 1.0, 1.0, 1.0, 1.0, 1.0, 1.0, 1.0, 1.0, 1.0, 1.0, 1.0, 1.0, 1.0, 1.0, 1.0, 1.0, 1.0, 1.0, 1.0, 1.0, 1.0, 1.0, 1.0, 1.0, 1.0, 1.0, 1.0, 1.0, 1.0, 1.0, 1.0, 1.0, 1.0, 1.0, 1.0, 1.0, 1.0, 1.0]): _vg.add([_i], _w, 'REPLACE')
_vg = ob_zabka.vertex_groups.new(name='Bone.019')
for _i, _w in zip([376, 379, 383, 393, 395, 396, 406, 407, 408, 410, 416, 419, 422, 423, 424, 425, 426, 427, 428, 429, 431, 433, 434, 435, 436, 437, 438, 439, 440, 441, 443, 444, 445, 446, 447, 448, 449, 450, 452, 453, 454, 455, 456, 457, 458, 459, 460, 461, 462, 463, 464, 465, 466, 467, 468, 469, 515, 564, 565, 566, 567, 569, 580, 581, 586, 587, 588, 589, 590, 591, 593, 594, 650, 651, 652, 653, 654, 655, 664, 665, 666, 667, 668, 669, 676, 677, 678, 679, 680, 681, 682, 683, 684, 685, 686, 687, 688, 689, 690, 691, 692, 693, 694, 695, 696, 697], [0.0004133, 0.01686, 0.003791, 0.01234, 0.08347, 0.04914, 0.0965, 0.3301, 0.04134, 0.1787, 0.8934, 0.02019, 0.127, 0.1223, 0.8585, 0.09928, 0.8259, 0.2082, 0.03368, 0.1002, 0.08213, 0.06495, 0.0787, 0.09009, 0.1357, 0.1145, 0.0865, 0.1284, 0.04833, 0.07109, 0.3884, 0.3941, 0.3864, 0.05381, 0.01409, 0.03975, 0.07351, 0.0005487, 0.009976, 0.1045, 0.08834, 0.1997, 0.2056, 0.2065, 0.0622, 0.03959, 0.05366, 0.07569, 0.02394, 0.01764, 0.03319, 0.09419, 0.0811, 0.1272, 0.1314, 0.1303, 0.0205, 0.8761, 0.8984, 0.7489, 0.8394, 0.01083, 0.2174, 0.6242, 0.6984, 0.8754, 0.01623, 0.07626, 0.06573, 0.1927, 0.9384, 0.9273, 0.0916, 0.1074, 0.1812, 0.1289, 0.0874, 0.04492, 0.3894, 0.2023, 0.1282, 0.905, 0.7884, 0.01645, 0.1172, 0.2058, 0.9494, 0.02825, 0.1641, 0.08302, 0.4369, 0.2604, 0.1537, 0.116, 0.6296, 0.1086, 0.04525, 0.1158, 0.132, 0.03908, 0.007391, 0.08405, 0.03792, 0.01664, 0.07424, 0.09048]): _vg.add([_i], _w, 'REPLACE')
_vg = ob_zabka.vertex_groups.new(name='Bone.020')
for _i, _w in zip([443, 444, 564, 565, 566, 567, 568, 569, 570, 571, 572, 573, 574, 575, 576, 577, 578, 579, 593, 594, 595, 596, 598, 599, 603, 609, 650, 651, 652, 653, 654, 655, 664, 667, 668, 669, 670, 671, 672, 673, 674, 675, 676, 677], [0.008846, 0.007821, 0.1071, 0.07384, 0.1143, 0.111, 0.7445, 0.2331, 0.147, 0.6196, 0.3175, 0.1145, 0.05514, 0.1507, 0.09524, 0.2671, 0.1384, 0.5598, 0.03973, 0.06058, 0.0539, 0.8612, 0.4325, 0.5645, 0.04818, 0.02835, 0.8432, 0.8304, 0.6883, 0.7151, 0.8268, 0.9415, 0.01384, 0.08154, 0.1195, 0.6042, 0.3004, 0.2069, 0.0923, 0.3133, 0.1605, 0.0796, 0.7669, 0.7282]): _vg.add([_i], _w, 'REPLACE')
_vg = ob_zabka.vertex_groups.new(name='Bone.021')
for _i, _w in zip([568, 569, 570, 571, 572, 573, 574, 575, 576, 577, 578, 579, 595, 596, 597, 598, 599, 600, 601, 602, 603, 604, 605, 606, 607, 608, 609, 610, 611, 612, 613, 614, 615, 616, 617, 618, 619, 620, 621, 622, 623, 624, 625, 626, 627, 628, 629, 630, 631, 632, 633, 634, 635, 636, 637, 638, 639, 640, 641, 642, 643, 644, 645, 646, 647, 648, 649, 650, 651, 652, 653, 654, 656, 657, 658, 659, 660, 661, 662, 663, 669, 670, 671, 672, 673, 674, 675, 676, 677], [0.2366, 0.736, 0.8341, 0.3619, 0.6745, 0.8796, 0.9419, 0.8456, 0.8973, 0.7245, 0.8491, 0.4277, 0.9399, 0.1298, 0.9849, 0.5665, 0.4326, 1.0, 1.0, 0.9873, 0.9448, 0.9985, 0.9807, 0.9748, 0.9842, 0.9737, 0.956, 0.9948, 0.9826, 0.9983, 0.9893, 0.9877, 0.9896, 0.9879, 0.9851, 0.9841, 0.9852, 0.9807, 0.9859, 0.9866, 0.9843, 0.9983, 0.9893, 0.9871, 0.9982, 0.9936, 0.99, 0.9866, 0.9866, 0.9866, 0.9866, 0.9864, 0.9864, 0.9864, 0.9864, 0.9913, 0.9923, 0.9919, 0.9928, 0.9872, 0.9871, 0.9873, 0.9871, 0.9872, 0.9872, 0.9872, 0.9872, 0.05911, 0.06075, 0.1277, 0.1399, 0.08351, 0.9864, 0.9866, 0.9866, 0.9865, 0.9853, 0.9851, 0.9853, 0.985, 0.3621, 0.6778, 0.7859, 0.9044, 0.6716, 0.8313, 0.9196, 0.1043, 0.06415]): _vg.add([_i], _w, 'REPLACE')
_vg = ob_zabka.vertex_groups.new(name='Bone.022')
for _i, _w in zip([0, 2, 3, 6, 7, 8, 9, 11, 13, 14, 16, 17, 18, 19, 20, 21, 22, 23, 24, 25, 26, 27, 28, 29, 30, 31, 34, 35, 36, 37, 38, 42, 43, 44, 45, 46, 47, 48, 49, 50, 51, 52, 53, 54, 55, 56, 57, 58, 151, 249, 250, 251, 252, 253, 254, 255, 256, 263, 264, 265, 266, 271, 272, 273, 274, 275, 276, 278, 279, 280, 347, 348, 349, 350, 351, 352, 361, 362, 363, 364, 365, 366, 367, 370, 373, 374, 375, 376, 377, 378, 379, 380, 381, 382, 383, 384, 385, 386, 388, 389, 390, 391, 392, 408, 425, 428, 681, 683, 685], [0.001663, 0.07172, 0.003999, 0.04891, 0.3122, 0.1129, 0.8411, 0.8722, 0.05801, 0.02518, 0.1125, 0.09853, 0.345, 0.3203, 0.7996, 0.1789, 0.06873, 0.06723, 0.0388, 0.05289, 0.06006, 0.08777, 0.07574, 0.058, 0.08389, 0.007149, 0.3685, 0.03627, 0.0002887, 0.02116, 0.05682, 0.08897, 0.07289, 0.1719, 0.1823, 0.175, 0.05073, 0.02095, 0.03399, 0.05618, 0.007485, 0.004068, 0.01464, 0.07744, 0.06734, 0.1067, 0.1116, 0.1097, 0.004884, 0.9041, 0.9557, 0.7408, 0.8185, 0.008092, 0.1201, 0.02176, 0.005197, 0.03722, 0.004035, 0.1997, 0.2653, 0.6789, 0.8281, 0.004388, 0.06407, 0.02436, 0.0917, 0.9492, 0.9147, 0.04887, 0.1175, 0.2494, 0.7447, 0.2042, 0.4983, 0.06745, 0.3574, 0.1767, 0.1092, 0.9685, 0.7733, 0.1022, 0.01962, 0.03832, 0.1572, 0.7172, 0.9196, 0.01545, 0.1499, 0.4032, 0.2171, 0.1274, 0.6028, 0.08968, 0.02581, 0.09845, 0.1128, 0.02506, 0.06957, 0.02393, 0.005267, 0.06206, 0.07641, 0.03626, 0.09398, 0.02123, 0.07873, 0.01435, 0.1057]): _vg.add([_i], _w, 'REPLACE')
_vg = ob_zabka.vertex_groups.new(name='Bone.023')
for _i, _w in zip([18, 34, 249, 251, 252, 253, 254, 255, 256, 257, 258, 259, 260, 261, 262, 263, 264, 278, 279, 280, 281, 283, 284, 288, 291, 294, 347, 348, 349, 350, 351, 352, 361, 365, 366, 367, 368, 369, 370, 371, 372, 373, 374], [0.007545, 0.006282, 0.07893, 0.1101, 0.118, 0.8062, 0.156, 0.2167, 0.6546, 0.3152, 0.09061, 0.07766, 0.1825, 0.1467, 0.3226, 0.1028, 0.6018, 0.01359, 0.06706, 0.06153, 0.9431, 0.4904, 0.8734, 0.01605, 0.0274, 0.06443, 0.8175, 0.7108, 0.1488, 0.6569, 0.4661, 0.9242, 0.01141, 0.1215, 0.5804, 0.5007, 0.1881, 0.1197, 0.2906, 0.2316, 0.03295, 0.7438, 0.2344]): _vg.add([_i], _w, 'REPLACE')
_vg = ob_zabka.vertex_groups.new(name='Bone.024')
for _i, _w in zip([253, 254, 255, 256, 257, 258, 259, 260, 261, 262, 263, 264, 280, 281, 282, 283, 284, 285, 286, 287, 288, 289, 290, 291, 292, 293, 294, 295, 296, 297, 298, 299, 300, 301, 302, 303, 304, 305, 306, 307, 308, 309, 310, 311, 312, 313, 314, 315, 316, 317, 318, 319, 320, 321, 322, 323, 324, 325, 326, 327, 328, 329, 330, 335, 336, 337, 338, 347, 348, 349, 350, 351, 353, 354, 355, 356, 357, 358, 359, 360, 366, 367, 368, 369, 370, 371, 372, 373, 374], [0.1645, 0.7235, 0.7446, 0.3156, 0.6662, 0.8921, 0.9161, 0.8106, 0.8377, 0.6623, 0.8534, 0.371, 0.8887, 0.03813, 0.994, 0.5087, 0.1216, 1.0, 1.0, 0.9658, 0.9434, 0.9988, 0.9847, 0.955, 0.9735, 0.9762, 0.9227, 0.9878, 0.9821, 0.9972, 0.9916, 0.9769, 0.9813, 0.9876, 0.9704, 0.9854, 0.9867, 0.9816, 0.987, 0.988, 0.9852, 0.9983, 0.9922, 0.9781, 0.9975, 0.9951, 0.9823, 0.988, 0.988, 0.988, 0.988, 0.9874, 0.9874, 0.9874, 0.9874, 0.9802, 0.9812, 0.9813, 0.9829, 0.9781, 0.978, 0.9782, 0.978, 0.9781, 0.9781, 0.9781, 0.9781, 0.05613, 0.02653, 0.1036, 0.1198, 0.01879, 0.9878, 0.988, 0.988, 0.9879, 0.9863, 0.9861, 0.9864, 0.986, 0.3169, 0.4616, 0.7935, 0.8738, 0.665, 0.7526, 0.9577, 0.0844, 0.04242]): _vg.add([_i], _w, 'REPLACE')
_vg = ob_zabka.vertex_groups.new(name='Bone.027')
for _i, _w in zip([245, 248, 393, 394, 395, 401, 402, 404, 413, 418, 419, 420, 421, 422, 440, 441, 442, 446, 447, 448, 449, 450, 451, 452, 453, 458, 459, 460, 461, 462, 463, 464, 465, 466, 470, 471, 472, 473, 474, 475, 476, 477, 478, 479, 480, 481, 482, 483, 498, 499, 500, 501, 502, 503, 510, 512, 513, 514, 515, 516, 517, 518, 519, 521, 531, 556, 557, 558, 559, 560, 561, 562, 563, 582, 583, 584, 585, 588, 589, 592], [0.02574, 0.003549, 0.0745, 0.073, 0.01964, 0.1372, 0.6693, 0.1077, 0.5639, 0.07534, 0.07855, 0.167, 0.2054, 0.003774, 0.00892, 0.03761, 0.1282, 0.01395, 0.05704, 0.06235, 0.0359, 0.09337, 0.09805, 0.08757, 0.0102, 0.02097, 0.04736, 0.05303, 0.03492, 0.06456, 0.06126, 0.06462, 0.01785, 0.002706, 0.281, 0.3082, 0.01171, 0.1031, 0.05857, 0.01224, 0.5826, 0.8706, 0.7699, 0.9104, 0.03437, 0.06533, 0.03477, 0.06021, 0.731, 0.6488, 0.8247, 0.868, 0.02675, 0.07603, 0.6218, 0.01615, 0.1887, 0.09516, 0.0614, 0.3062, 0.02254, 0.9025, 0.8556, 0.03314, 0.7721, 0.1598, 0.1689, 0.02574, 0.1157, 0.07624, 0.05854, 0.1538, 0.06927, 0.1621, 0.08098, 0.3667, 0.2697, 0.08347, 0.02808, 0.3315]): _vg.add([_i], _w, 'REPLACE')
_vg = ob_zabka.vertex_groups.new(name='Bone.028')
for _i, _w in zip([402, 413, 420, 476, 477, 478, 479, 480, 481, 482, 483, 485, 486, 487, 498, 499, 500, 502, 503, 505, 510, 513, 518, 519, 520, 521, 582, 584, 585, 592], [0.02624, 0.1015, 0.008988, 0.4002, 0.1013, 0.1145, 0.01592, 0.9195, 0.8793, 0.9202, 0.8992, 0.04378, 0.02355, 0.05618, 0.1888, 0.06235, 0.08076, 0.9206, 0.8781, 0.05279, 0.1231, 0.01728, 0.08697, 0.05902, 0.9719, 0.9253, 0.00701, 0.01095, 0.04676, 0.06396]): _vg.add([_i], _w, 'REPLACE')
_vg = ob_zabka.vertex_groups.new(name='Bone.029')
_vg = ob_zabka.vertex_groups.new(name='Bone.030')
for _i, _w in zip([480, 481, 482, 483, 484, 485, 486, 487, 488, 489, 490, 491, 492, 493, 494, 495, 496, 497, 502, 503, 504, 505, 506, 507, 508, 509, 521, 522, 523, 524, 525, 526, 527, 528, 529, 530, 532, 533, 534, 535, 536, 537, 538, 539, 540, 541, 542, 543, 544, 545, 546, 547, 548, 549, 550, 551, 552, 553, 554, 555, 925, 926, 928, 929, 1031], [0.009967, 0.01934, 0.01133, 0.02513, 0.9656, 0.923, 0.8366, 0.8223, 0.9579, 0.8919, 0.8679, 0.8115, 0.1679, 0.0351, 0.02651, 0.04418, 0.0313, 0.07917, 0.02197, 0.02961, 0.9456, 0.8821, 0.9127, 0.8008, 0.8157, 0.7264, 0.008393, 0.9739, 0.8756, 0.956, 0.05803, 0.8544, 0.5211, 0.03576, 0.5368, 0.5365, 0.6061, 0.6096, 0.5423, 0.6169, 0.5342, 0.5688, 0.4757, 0.4691, 0.4909, 0.4917, 0.4702, 0.6291, 0.5212, 0.533, 0.5228, 0.5271, 0.5061, 0.5061, 0.5122, 0.5127, 0.5063, 0.5127, 0.5411, 0.5288, 0.1455, 0.1312, 0.008096, 0.0538, 0.06247]): _vg.add([_i], _w, 'REPLACE')
_vg = ob_zabka.vertex_groups.new(name='Bone.031')
for _i, _w in zip([485, 486, 487, 488, 489, 490, 491, 492, 493, 494, 495, 496, 497, 504, 505, 506, 507, 508, 509, 523, 524, 525, 526, 527, 528, 529, 530, 532, 533, 534, 535, 536, 537, 538, 539, 540, 541, 542, 543, 544, 545, 546, 547, 548, 549, 550, 551, 552, 553, 554, 555, 924, 925, 926, 927, 928, 929, 991, 1000, 1001, 1014, 1015, 1016, 1017, 1031], [0.001118, 0.1179, 0.1095, 0.0222, 0.09238, 0.1318, 0.1842, 0.8207, 0.9544, 0.9447, 0.9414, 0.9528, 0.9062, 0.007763, 0.05769, 0.08125, 0.1828, 0.1866, 0.2697, 0.1007, 0.02766, 0.919, 0.1442, 0.4786, 0.9491, 0.4629, 0.4633, 0.3935, 0.3892, 0.4567, 0.3841, 0.466, 0.4301, 0.5236, 0.5302, 0.5085, 0.5079, 0.529, 0.3712, 0.4785, 0.4669, 0.477, 0.4726, 0.4936, 0.4936, 0.4875, 0.4871, 0.4935, 0.4871, 0.4588, 0.471, 0.8969, 0.8081, 0.8122, 0.9554, 0.886, 0.8866, 0.03067, 0.06217, 0.04239, 0.05472, 0.0581, 0.03445, 0.06049, 0.8603]): _vg.add([_i], _w, 'REPLACE')
_vg = ob_zabka.vertex_groups.new(name='Bone.032')
for _i, _w in zip([924, 925, 926, 927, 928, 929, 987, 988, 989, 991, 992, 993, 998, 999, 1000, 1001, 1004, 1005, 1006, 1007, 1008, 1009, 1010, 1011, 1013, 1014, 1015, 1016, 1017, 1018, 1031], [0.07901, 0.02501, 0.05064, 0.02517, 0.0833, 0.05613, 0.9752, 0.9662, 0.07856, 0.9551, 0.9205, 0.06432, 0.1133, 0.1474, 0.9229, 0.939, 0.8852, 0.8868, 0.1495, 0.1542, 0.09917, 0.1143, 0.8844, 0.8985, 0.8611, 0.9313, 0.929, 0.9506, 0.9273, 0.9037, 0.07412]): _vg.add([_i], _w, 'REPLACE')
_vg = ob_zabka.vertex_groups.new(name='Bone.033')
for _i, _w in zip([981, 986, 988, 989, 990, 992, 993, 994, 995, 996, 997, 998, 999, 1003, 1004, 1005, 1006, 1007, 1008, 1009, 1010, 1011, 1012, 1013, 1018, 1019, 1020, 1024, 1025, 1030], [0.02236, 0.1439, 0.01279, 0.9044, 0.8706, 0.07411, 0.9208, 0.8685, 0.07081, 0.1038, 0.1594, 0.8695, 0.7297, 0.1013, 0.09733, 0.09252, 0.7347, 0.7157, 0.8822, 0.87, 0.09415, 0.09537, 0.8928, 0.1321, 0.09072, 0.8995, 0.5066, 0.4654, 0.9051, 0.4519]): _vg.add([_i], _w, 'REPLACE')
_vg = ob_zabka.vertex_groups.new(name='Bone.034')
for _i, _w in zip([966, 971, 972, 974, 975, 976, 977, 978, 979, 980, 981, 982, 983, 984, 985, 986, 990, 994, 995, 996, 997, 999, 1002, 1003, 1006, 1007, 1012, 1019, 1020, 1021, 1022, 1023, 1024, 1025, 1026, 1027, 1028, 1029, 1030], [0.00478, 0.0204, 0.03704, 0.0939, 0.9205, 0.9441, 0.8616, 0.9273, 0.959, 0.9516, 0.9558, 0.9857, 0.9689, 0.5826, 0.1335, 0.845, 0.1198, 0.1244, 0.9278, 0.8941, 0.8391, 0.1214, 0.992, 0.889, 0.1148, 0.1287, 0.08842, 0.08134, 0.4909, 0.8243, 0.5075, 0.455, 0.5322, 0.07659, 0.1039, 0.06659, 0.8116, 0.1976, 0.546]): _vg.add([_i], _w, 'REPLACE')
_vg = ob_zabka.vertex_groups.new(name='Bone.035')
for _i, _w in zip([930, 931, 932, 933, 934, 935, 936, 937, 938, 939, 940, 941, 942, 943, 944, 945, 946, 947, 948, 949, 950, 951, 952, 953, 954, 955, 956, 957, 958, 959, 960, 961, 962, 963, 964, 965, 966, 967, 968, 969, 970, 971, 972, 973, 974, 975, 976, 977, 978, 979, 980, 984, 985, 1021, 1022, 1023, 1026, 1027, 1028, 1029, 1032, 1033, 1034, 1035, 1036, 1037, 1038, 1039], [0.9998, 0.9998, 0.9998, 0.9998, 0.9998, 0.9998, 0.9998, 0.9998, 0.9968, 0.9961, 0.9966, 0.9968, 0.9969, 0.9972, 0.9974, 0.9969, 0.9998, 0.9998, 0.9996, 0.9997, 0.9996, 0.9994, 0.999, 0.9997, 0.9995, 0.9996, 0.9994, 0.9982, 0.9922, 0.9966, 0.9997, 0.999, 0.9976, 0.9945, 0.9962, 0.9996, 0.9725, 0.9949, 0.9813, 0.979, 0.9977, 0.9646, 0.9565, 0.9794, 0.9059, 0.0728, 0.05407, 0.1329, 0.07258, 0.03967, 0.04764, 0.4174, 0.8656, 0.1759, 0.4925, 0.5449, 0.8955, 0.9333, 0.1887, 0.8023, 0.9996, 0.9996, 0.9996, 0.9997, 0.9968, 0.9968, 0.9968, 0.9968]): _vg.add([_i], _w, 'REPLACE')
_m = ob_zabka.modifiers.new('Armature', 'ARMATURE')
_m = ob_zabka.modifiers.new('Armature.001', 'ARMATURE')
_m.object = ob_armature

# ---- collection membership
col_collection_1.objects.link(ob_armature)
col_collection_1.objects.link(ob_zabka)

# ---- scene / render settings (as saved in the file)
scene.frame_start = 1; scene.frame_end = 140; scene.frame_set(1)
scene.render.engine = 'BLENDER_EEVEE_NEXT'
scene.render.resolution_percentage = 50
scene.render.dither_intensity = 0.0
scene.cycles.use_denoising = False
scene.cycles.samples = 128
scene.cycles.sampling_pattern = 'TABULATED_SOBOL'
scene.cycles.light_sampling_threshold = 0.0
scene.cycles.use_adaptive_sampling = False
scene.cycles.use_light_tree = False
scene.cycles.blur_glossy = 0.0
scene.cycles.sample_clamp_indirect = 0.0
scene.view_settings.view_transform = 'Standard'
bpy.context.view_layer.update()

# ---- added for rendering (the .blend has no active camera and no usable light): camera, sun
cam_auto = bpy.data.cameras.new('AutoCamera')
cam_auto.lens = 50.0
cam_auto.sensor_width = 36.0
cam_auto.clip_end = 1000.0
ob_auto_camera = bpy.data.objects.new('AutoCamera', cam_auto)
scene.collection.objects.link(ob_auto_camera)
ob_auto_camera.location = (10.975, -9.96567, 8.02009)
ob_auto_camera.rotation_euler = (1.09748, -7.21219e-08, 0.694738)
scene.camera = ob_auto_camera
light_auto_sun = bpy.data.lights.new('AutoSun', 'SUN')
light_auto_sun.energy = 3.0
light_auto_sun.angle = 0.0523599
ob_auto_sun = bpy.data.objects.new('AutoSun', light_auto_sun)
scene.collection.objects.link(ob_auto_sun)
ob_auto_sun.rotation_euler = (0.872665, 0.174533, 0.523599)
bpy.context.view_layer.update()

